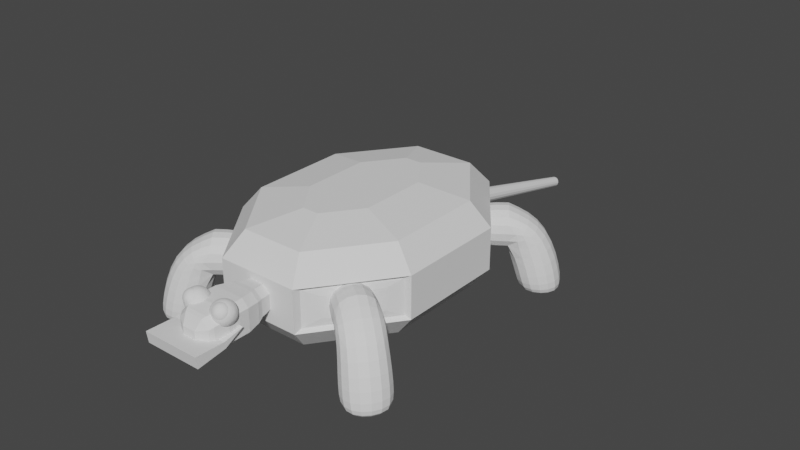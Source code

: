 # Source: nightmare_turtle.blend  (saved by Blender 3.1.7; exported with 4.5.12 LTS)
import bpy
from mathutils import Matrix  # noqa: F401  (used for matrix-valued properties, if any)

bpy.ops.wm.read_factory_settings(use_empty=True)
scene = bpy.context.scene
scene.name = 'Scene'

# ---- collections
col_collection = bpy.data.collections.new('Collection'); scene.collection.children.link(col_collection)

# ---- world
world_world = bpy.data.worlds.new('World'); scene.world = world_world
world_world.use_nodes = True; world_world.node_tree.nodes.clear()
_N = world_world.node_tree.nodes; _L = world_world.node_tree.links
n0 = _N.new('ShaderNodeOutputWorld'); n0.name = 'World Output'; n0.location = (300, 300)
n1 = _N.new('ShaderNodeBackground'); n1.name = 'Background'; n1.location = (10, 300)
n1.inputs[0].default_value = (0.05088, 0.05088, 0.05088, 1.0)
_L.new(n1.outputs[0], n0.inputs[0])
n0.is_active_output = True
world_world.color = (0.05088, 0.05088, 0.05088)
world_world.use_sun_shadow = False
world_world.sun_shadow_jitter_overblur = 0.0

# ---- meshes
me_cylinder = bpy.data.meshes.new('Cylinder')
me_cylinder.from_pydata([(0.1718, 0.6169, -1.0), (0.1367, 1.096, -0.8221), (0.1718, 0.6169, 1.0), (0.1367, 1.096, 0.8221), (0.3148, 0.5577, -1.0), (0.6785, 0.8718, -0.8221), (0.3148, 0.5577, 1.0), (0.6785, 0.8718, 0.8221), (0.4126, 0.1688, -1.0), (0.8637, 0.1358, -0.8221), (0.4126, 0.1688, 1.0), (0.8637, 0.1358, 0.8221), (0.1724, -0.4111, -1.0), (0.5147, -0.7068, -0.8221), (0.1724, -0.4111, 1.0), (0.5147, -0.7068, 0.8221), (-0.1718, -0.6169, -1.0), (-0.1367, -1.096, -0.8221), (-0.1718, -0.6169, 1.0), (-0.1367, -1.096, 0.8221), (-0.3148, -0.5577, -1.0), (-0.6785, -0.8718, -0.8221), (-0.3148, -0.5577, 1.0), (-0.6785, -0.8718, 0.8221), (-0.4126, -0.1688, -1.0), (-0.8637, -0.1358, -0.8221), (-0.4126, -0.1688, 1.0), (-0.8637, -0.1358, 0.8221), (-0.1724, 0.4111, -1.0), (-0.5147, 0.7068, -0.8221), (-0.1724, 0.4111, 1.0), (-0.5147, 0.7068, 0.8221), (0.8292, 1.002, -0.3927), (1.051, 0.1221, -0.3927), (1.051, 0.1221, 0.3927), (0.8292, 1.002, 0.3927), (0.6565, -0.8292, -0.3927), (-0.1221, -1.295, -0.3927), (-0.1221, -1.295, 0.3927), (0.6565, -0.8292, 0.3927), (-0.8292, -1.002, -0.3927), (-1.051, -0.1221, -0.3927), (-1.051, -0.1221, 0.3927), (-0.8292, -1.002, 0.3927), (-0.6565, 0.8292, -0.3927), (0.1221, 1.295, -0.3927), (0.1221, 1.295, 0.3927), (-0.6565, 0.8292, 0.3927), (0.8066, 0.9336, -0.34), (1.004, 0.149, -0.34), (1.004, 0.149, 0.34), (0.8066, 0.9336, 0.34), (0.6046, -0.8153, -0.34), (-0.08984, -1.231, -0.34), (-0.08984, -1.231, 0.34), (0.6046, -0.8153, 0.34), (-0.8066, -0.9336, -0.34), (-1.004, -0.149, -0.34), (-1.004, -0.149, 0.34), (-0.8066, -0.9336, 0.34), (-0.6046, 0.8153, -0.34), (0.08984, 1.231, -0.34), (0.08984, 1.231, 0.34), (-0.6046, 0.8153, 0.34), (-0.0414, 1.167, -0.2013), (0.05643, 1.216, -0.3067), (0.05643, 1.216, 0.3067), (-0.0414, 1.167, 0.2013), (0.8202, 0.9, -0.3067), (0.8543, 0.7957, -0.2013), (0.8543, 0.7957, 0.2013), (0.8202, 0.9, 0.3067), (0.9789, 0.3004, -0.2013), (0.9993, 0.1881, -0.3066), (0.9993, 0.1881, 0.3066), (0.9789, 0.3004, 0.2013), (0.5736, -0.8396, -0.3066), (0.4797, -0.9046, -0.2013), (0.4797, -0.9046, 0.2013), (0.5736, -0.8396, 0.3066), (0.0414, -1.167, -0.2013), (-0.05643, -1.216, -0.3067), (-0.05643, -1.216, 0.3067), (0.0414, -1.167, 0.2013), (-0.8202, -0.9, -0.3067), (-0.8543, -0.7957, -0.2013), (-0.8543, -0.7957, 0.2013), (-0.8202, -0.9, 0.3067), (-0.9789, -0.3004, -0.2013), (-0.9993, -0.1881, -0.3066), (-0.9993, -0.1881, 0.3066), (-0.9789, -0.3004, 0.2013), (-0.5736, 0.8396, -0.3066), (-0.4797, 0.9046, -0.2013), (-0.4797, 0.9046, 0.2013), (-0.5736, 0.8396, 0.3066)], [], [(65, 66, 62, 61), (33, 34, 39, 36), (79, 76, 52, 55), (37, 38, 43, 40), (87, 84, 56, 59), (41, 42, 47, 44), (71, 68, 48, 51), (6, 2, 30, 26, 22, 18, 14, 10), (45, 46, 35, 32), (45, 32, 5, 1), (1, 5, 4, 0), (35, 46, 3, 7), (7, 3, 2, 6), (32, 33, 9, 5), (5, 9, 8, 4), (34, 35, 7, 11), (11, 7, 6, 10), (33, 36, 13, 9), (9, 13, 12, 8), (39, 34, 11, 15), (15, 11, 10, 14), (36, 37, 17, 13), (13, 17, 16, 12), (38, 39, 15, 19), (19, 15, 14, 18), (37, 40, 21, 17), (17, 21, 20, 16), (43, 38, 19, 23), (23, 19, 18, 22), (40, 41, 25, 21), (21, 25, 24, 20), (42, 43, 23, 27), (27, 23, 22, 26), (41, 44, 29, 25), (25, 29, 28, 24), (47, 42, 27, 31), (31, 27, 26, 30), (44, 45, 1, 29), (29, 1, 0, 28), (46, 47, 31, 3), (3, 31, 30, 2), (0, 4, 8, 12, 16, 20, 24, 28), (48, 49, 33, 32), (50, 51, 35, 34), (52, 53, 37, 36), (54, 55, 39, 38), (56, 57, 41, 40), (58, 59, 43, 42), (60, 61, 45, 44), (62, 63, 47, 46), (61, 62, 46, 45), (51, 48, 32, 35), (63, 60, 44, 47), (49, 50, 34, 33), (55, 52, 36, 39), (53, 54, 38, 37), (59, 56, 40, 43), (57, 58, 42, 41), (69, 70, 75, 72), (73, 74, 50, 49), (77, 78, 83, 80), (81, 82, 54, 53), (85, 86, 91, 88), (89, 90, 58, 57), (93, 94, 67, 64), (68, 73, 49, 48), (66, 95, 63, 62), (74, 71, 51, 50), (76, 81, 53, 52), (82, 79, 55, 54), (84, 89, 57, 56), (90, 87, 59, 58), (95, 92, 60, 63), (69, 72, 73, 68), (75, 70, 71, 74), (77, 80, 81, 76), (83, 78, 79, 82), (85, 88, 89, 84), (91, 86, 87, 90), (93, 64, 65, 92), (67, 94, 95, 66), (64, 67, 66, 65), (70, 69, 68, 71), (92, 95, 94, 93), (74, 73, 72, 75), (78, 77, 76, 79), (82, 81, 80, 83), (86, 85, 84, 87), (90, 89, 88, 91), (92, 65, 61, 60)])
_uv = me_cylinder.uv_layers.new(name='UVMap')
_uv.uv.foreach_set('vector', [0.01165, 0.673, 0.01165, 0.827, 0.009905, 0.8302, 0.009905, 0.6698, 0.75, 0.6518, 0.75, 0.8482, 0.625, 0.8482, 0.625, 0.6518, 0.6133, 0.827, 0.6133, 0.673, 0.6151, 0.6698, 0.6151, 0.8302, 0.5, 0.6518, 0.5, 0.8482, 0.375, 0.8482, 0.375, 0.6518, 0.3633, 0.827, 0.3633, 0.673, 0.3651, 0.6698, 0.3651, 0.8302, 0.25, 0.6518, 0.25, 0.8482, 0.125, 0.8482, 0.125, 0.6518, 0.8633, 0.827, 0.8633, 0.673, 0.8651, 0.6698, 0.8651, 0.8302, 0.3106, 0.3477, 0.2762, 0.3619, 0.2012, 0.3308, 0.1584, 0.2273, 0.1894, 0.1523, 0.2238, 0.1381, 0.2988, 0.1692, 0.3416, 0.2727, 1.0, 0.6518, 1.0, 0.8482, 0.875, 0.8482, 0.875, 0.6518, 1.0, 0.6518, 0.875, 0.6518, 0.8896, 0.5, 0.9854, 0.5, 0.7698, 0.4818, 0.8999, 0.4279, 0.8106, 0.3477, 0.7762, 0.3619, 0.875, 0.8482, 1.0, 0.8482, 0.9854, 1.0, 0.8896, 1.0, 0.3999, 0.4279, 0.2698, 0.4818, 0.2762, 0.3619, 0.3106, 0.3477, 0.875, 0.6518, 0.75, 0.6518, 0.7581, 0.5, 0.8627, 0.5, 0.9266, 0.403, 0.9854, 0.261, 0.8416, 0.2727, 0.8106, 0.3477, 0.75, 0.8482, 0.875, 0.8482, 0.8627, 1.0, 0.7581, 1.0, 0.4854, 0.261, 0.4266, 0.403, 0.3106, 0.3477, 0.3416, 0.2727, 0.75, 0.6518, 0.625, 0.6518, 0.6321, 0.5, 0.7429, 0.5, 0.986, 0.2403, 0.9237, 0.09, 0.7988, 0.1692, 0.8416, 0.2727, 0.625, 0.8482, 0.75, 0.8482, 0.7429, 1.0, 0.6321, 1.0, 0.4237, 0.09, 0.486, 0.2403, 0.3416, 0.2727, 0.2988, 0.1692, 0.625, 0.6518, 0.5, 0.6518, 0.5123, 0.5, 0.6169, 0.5, 0.9087, 0.07573, 0.7667, 0.01693, 0.7238, 0.1381, 0.7988, 0.1692, 0.5, 0.8482, 0.625, 0.8482, 0.6169, 1.0, 0.5123, 1.0, 0.2667, 0.01693, 0.4087, 0.07573, 0.2988, 0.1692, 0.2238, 0.1381, 0.5, 0.6518, 0.375, 0.6518, 0.3896, 0.5, 0.4854, 0.5, 0.7302, 0.01821, 0.6001, 0.07208, 0.6894, 0.1523, 0.7238, 0.1381, 0.375, 0.8482, 0.5, 0.8482, 0.4854, 1.0, 0.3896, 1.0, 0.1001, 0.07208, 0.2302, 0.01821, 0.2238, 0.1381, 0.1894, 0.1523, 0.375, 0.6518, 0.25, 0.6518, 0.2581, 0.5, 0.3627, 0.5, 0.5734, 0.09702, 0.5146, 0.239, 0.6584, 0.2273, 0.6894, 0.1523, 0.25, 0.8482, 0.375, 0.8482, 0.3627, 1.0, 0.2581, 1.0, 0.01456, 0.239, 0.07337, 0.09702, 0.1894, 0.1523, 0.1584, 0.2273, 0.25, 0.6518, 0.125, 0.6518, 0.1321, 0.5, 0.2429, 0.5, 0.514, 0.2597, 0.5763, 0.41, 0.7012, 0.3308, 0.6584, 0.2273, 0.125, 0.8482, 0.25, 0.8482, 0.2429, 1.0, 0.1321, 1.0, 0.07628, 0.41, 0.01402, 0.2597, 0.1584, 0.2273, 0.2012, 0.3308, 0.125, 0.6518, 0.0, 0.6518, 0.01232, 0.5, 0.1169, 0.5, 0.5913, 0.4243, 0.7333, 0.4831, 0.7762, 0.3619, 0.7012, 0.3308, 0.0, 0.8482, 0.125, 0.8482, 0.1169, 1.0, 0.01232, 1.0, 0.2333, 0.4831, 0.09131, 0.4243, 0.2012, 0.3308, 0.2762, 0.3619, 0.7762, 0.3619, 0.8106, 0.3477, 0.8416, 0.2727, 0.7988, 0.1692, 0.7238, 0.1381, 0.6894, 0.1523, 0.6584, 0.2273, 0.7012, 0.3308, 0.8651, 0.6698, 0.7599, 0.6698, 0.75, 0.6518, 0.875, 0.6518, 0.7599, 0.8302, 0.8651, 0.8302, 0.875, 0.8482, 0.75, 0.8482, 0.6151, 0.6698, 0.5099, 0.6698, 0.5, 0.6518, 0.625, 0.6518, 0.5099, 0.8302, 0.6151, 0.8302, 0.625, 0.8482, 0.5, 0.8482, 0.3651, 0.6698, 0.2599, 0.6698, 0.25, 0.6518, 0.375, 0.6518, 0.2599, 0.8302, 0.3651, 0.8302, 0.375, 0.8482, 0.25, 0.8482, 0.1151, 0.6698, 0.009905, 0.6698, 0.0, 0.6518, 0.125, 0.6518, 0.009905, 0.8302, 0.1151, 0.8302, 0.125, 0.8482, 0.0, 0.8482, 0.009905, 0.6698, 0.009905, 0.8302, 0.0, 0.8482, 0.0, 0.6518, 0.8651, 0.8302, 0.8651, 0.6698, 0.875, 0.6518, 0.875, 0.8482, 0.1151, 0.8302, 0.1151, 0.6698, 0.125, 0.6518, 0.125, 0.8482, 0.7599, 0.6698, 0.7599, 0.8302, 0.75, 0.8482, 0.75, 0.6518, 0.6151, 0.8302, 0.6151, 0.6698, 0.625, 0.6518, 0.625, 0.8482, 0.5099, 0.6698, 0.5099, 0.8302, 0.5, 0.8482, 0.5, 0.6518, 0.3651, 0.8302, 0.3651, 0.6698, 0.375, 0.6518, 0.375, 0.8482, 0.2599, 0.6698, 0.2599, 0.8302, 0.25, 0.8482, 0.25, 0.6518, 0.8522, 0.6932, 0.8522, 0.8068, 0.7728, 0.8068, 0.7728, 0.6932, 0.7617, 0.673, 0.7617, 0.827, 0.7599, 0.8302, 0.7599, 0.6698, 0.6022, 0.6932, 0.6022, 0.8068, 0.5228, 0.8068, 0.5228, 0.6932, 0.5117, 0.673, 0.5117, 0.827, 0.5099, 0.8302, 0.5099, 0.6698, 0.3522, 0.6932, 0.3522, 0.8068, 0.2728, 0.8068, 0.2728, 0.6932, 0.2617, 0.673, 0.2617, 0.827, 0.2599, 0.8302, 0.2599, 0.6698, 0.1022, 0.6932, 0.1022, 0.8068, 0.02281, 0.8068, 0.02281, 0.6932, 0.8633, 0.673, 0.7617, 0.673, 0.7599, 0.6698, 0.8651, 0.6698, 0.01165, 0.827, 0.1133, 0.827, 0.1151, 0.8302, 0.009905, 0.8302, 0.7617, 0.827, 0.8633, 0.827, 0.8651, 0.8302, 0.7599, 0.8302, 0.6133, 0.673, 0.5117, 0.673, 0.5099, 0.6698, 0.6151, 0.6698, 0.5117, 0.827, 0.6133, 0.827, 0.6151, 0.8302, 0.5099, 0.8302, 0.3633, 0.673, 0.2617, 0.673, 0.2599, 0.6698, 0.3651, 0.6698, 0.2617, 0.827, 0.3633, 0.827, 0.3651, 0.8302, 0.2599, 0.8302, 0.1133, 0.827, 0.1133, 0.673, 0.1151, 0.6698, 0.1151, 0.8302, 0.8522, 0.6932, 0.7728, 0.6932, 0.7617, 0.673, 0.8633, 0.673, 0.7728, 0.8068, 0.8522, 0.8068, 0.8633, 0.827, 0.7617, 0.827, 0.6022, 0.6932, 0.5228, 0.6932, 0.5117, 0.673, 0.6133, 0.673, 0.5228, 0.8068, 0.6022, 0.8068, 0.6133, 0.827, 0.5117, 0.827, 0.3522, 0.6932, 0.2728, 0.6932, 0.2617, 0.673, 0.3633, 0.673, 0.2728, 0.8068, 0.3522, 0.8068, 0.3633, 0.827, 0.2617, 0.827, 0.1022, 0.6932, 0.02281, 0.6932, 0.01165, 0.673, 0.1133, 0.673, 0.02281, 0.8068, 0.1022, 0.8068, 0.1133, 0.827, 0.01165, 0.827, 0.02281, 0.6932, 0.02281, 0.8068, 0.01165, 0.827, 0.01165, 0.673, 0.8522, 0.8068, 0.8522, 0.6932, 0.8633, 0.673, 0.8633, 0.827, 0.1133, 0.673, 0.1133, 0.827, 0.1022, 0.8068, 0.1022, 0.6932, 0.7617, 0.827, 0.7617, 0.673, 0.7728, 0.6932, 0.7728, 0.8068, 0.6022, 0.8068, 0.6022, 0.6932, 0.6133, 0.673, 0.6133, 0.827, 0.5117, 0.827, 0.5117, 0.673, 0.5228, 0.6932, 0.5228, 0.8068, 0.3522, 0.8068, 0.3522, 0.6932, 0.3633, 0.673, 0.3633, 0.827, 0.2617, 0.827, 0.2617, 0.673, 0.2728, 0.6932, 0.2728, 0.8068, 0.1133, 0.673, 0.01165, 0.673, 0.009905, 0.6698, 0.1151, 0.6698])
me_cylinder.use_remesh_fix_poles = True
me_cylinder.use_remesh_preserve_attributes = False
me_cylinder.update()
me_cube_005 = bpy.data.meshes.new('Cube.005')
me_cube_005.from_pydata([(-1.0, -1.0, -1.0), (-1.0, -1.0, 1.0), (-1.0, 1.0, -1.0), (-1.0, 1.0, 1.0), (1.0, -1.0, -1.0), (1.0, -1.0, 1.0), (1.0, 1.0, -1.0), (1.0, 1.0, 1.0), (2.86, -1.0, 0.05644), (2.86, 1.0, 0.05644), (1.792, -0.8322, -3.04), (1.314, -1.189, -2.644), (1.314, 1.189, -2.644), (1.792, 0.8322, -3.04), (3.284, 0.8322, -3.04), (3.581, 1.205, -2.643), (3.581, -1.205, -2.643), (3.284, -0.8322, -3.04)], [], [(0, 1, 3, 2), (2, 3, 7, 6), (6, 7, 5, 4), (4, 5, 1, 0), (2, 6, 4, 0), (7, 3, 1, 5), (7, 5, 8, 9), (6, 9, 15, 12), (8, 5, 4), (7, 9, 6), (8, 4, 11, 16), (9, 8, 16, 15), (4, 6, 12, 11), (11, 12, 13, 10), (15, 16, 17, 14), (10, 17, 16, 11), (12, 15, 14, 13), (10, 13, 14, 17)])
_uv = me_cube_005.uv_layers.new(name='UVMap')
_uv.uv.foreach_set('vector', [0.375, 0.0, 0.625, 0.0, 0.625, 0.25, 0.375, 0.25, 0.375, 0.25, 0.625, 0.25, 0.625, 0.5, 0.375, 0.5, 0.375, 0.5, 0.625, 0.5, 0.625, 0.75, 0.375, 0.75, 0.375, 0.75, 0.625, 0.75, 0.625, 1.0, 0.375, 1.0, 0.125, 0.5, 0.375, 0.5, 0.375, 0.75, 0.125, 0.75, 0.625, 0.5, 0.875, 0.5, 0.875, 0.75, 0.625, 0.75, 0.625, 0.5, 0.625, 0.75, 0.625, 0.75, 0.625, 0.5, 0.0, 0.0, 0.0, 0.0, 0.0, 0.0, 0.0, 0.0, 0.0, 0.0, 0.0, 0.0, 0.0, 0.0, 0.0, 0.0, 0.0, 0.0, 0.0, 0.0, 0.0, 0.0, 0.0, 0.0, 0.0, 0.0, 0.0, 0.0, 0.625, 0.5, 0.625, 0.75, 0.625, 0.75, 0.625, 0.5, 0.375, 0.75, 0.375, 0.5, 0.375, 0.5, 0.375, 0.75, 0.375, 0.75, 0.375, 0.5, 0.4188, 0.5408, 0.4188, 0.7092, 0.625, 0.5, 0.625, 0.75, 0.5812, 0.7092, 0.5812, 0.5408, 0.4188, 0.7092, 0.5812, 0.7092, 0.6135, 0.75, 0.375, 0.75, 0.375, 0.5, 0.6135, 0.5, 0.5812, 0.5408, 0.4188, 0.5408, 0.4188, 0.7092, 0.4188, 0.5408, 0.5812, 0.5408, 0.5812, 0.7092])
me_cube_005.use_remesh_fix_poles = True
me_cube_005.use_remesh_preserve_attributes = False
me_cube_005.update()
me_cube_006 = bpy.data.meshes.new('Cube.006')
me_cube_006.from_pydata([(-1.0, -1.0, -1.0), (-1.0, -1.0, 1.0), (-1.0, 1.0, -1.0), (-1.0, 1.0, 1.0), (1.0, -1.0, -1.0), (1.0, -1.0, 1.0), (1.0, 1.0, -1.0), (1.0, 1.0, 1.0), (2.86, -1.0, 0.05644), (2.86, 1.0, 0.05644), (1.792, -0.8322, -3.04), (1.314, -1.189, -2.644), (1.314, 1.189, -2.644), (1.792, 0.8322, -3.04), (3.284, 0.8322, -3.04), (3.581, 1.205, -2.643), (3.581, -1.205, -2.643), (3.284, -0.8322, -3.04)], [], [(0, 1, 3, 2), (2, 3, 7, 6), (6, 7, 5, 4), (4, 5, 1, 0), (2, 6, 4, 0), (7, 3, 1, 5), (7, 5, 8, 9), (6, 9, 15, 12), (8, 5, 4), (7, 9, 6), (8, 4, 11, 16), (9, 8, 16, 15), (4, 6, 12, 11), (11, 12, 13, 10), (15, 16, 17, 14), (10, 17, 16, 11), (12, 15, 14, 13), (10, 13, 14, 17)])
_uv = me_cube_006.uv_layers.new(name='UVMap')
_uv.uv.foreach_set('vector', [0.375, 0.0, 0.625, 0.0, 0.625, 0.25, 0.375, 0.25, 0.375, 0.25, 0.625, 0.25, 0.625, 0.5, 0.375, 0.5, 0.375, 0.5, 0.625, 0.5, 0.625, 0.75, 0.375, 0.75, 0.375, 0.75, 0.625, 0.75, 0.625, 1.0, 0.375, 1.0, 0.125, 0.5, 0.375, 0.5, 0.375, 0.75, 0.125, 0.75, 0.625, 0.5, 0.875, 0.5, 0.875, 0.75, 0.625, 0.75, 0.625, 0.5, 0.625, 0.75, 0.625, 0.75, 0.625, 0.5, 0.0, 0.0, 0.0, 0.0, 0.0, 0.0, 0.0, 0.0, 0.0, 0.0, 0.0, 0.0, 0.0, 0.0, 0.0, 0.0, 0.0, 0.0, 0.0, 0.0, 0.0, 0.0, 0.0, 0.0, 0.0, 0.0, 0.0, 0.0, 0.625, 0.5, 0.625, 0.75, 0.625, 0.75, 0.625, 0.5, 0.375, 0.75, 0.375, 0.5, 0.375, 0.5, 0.375, 0.75, 0.375, 0.75, 0.375, 0.5, 0.4188, 0.5408, 0.4188, 0.7092, 0.625, 0.5, 0.625, 0.75, 0.5812, 0.7092, 0.5812, 0.5408, 0.4188, 0.7092, 0.5812, 0.7092, 0.6135, 0.75, 0.375, 0.75, 0.375, 0.5, 0.6135, 0.5, 0.5812, 0.5408, 0.4188, 0.5408, 0.4188, 0.7092, 0.4188, 0.5408, 0.5812, 0.5408, 0.5812, 0.7092])
me_cube_006.use_remesh_fix_poles = True
me_cube_006.use_remesh_preserve_attributes = False
me_cube_006.update()
me_cube_007 = bpy.data.meshes.new('Cube.007')
me_cube_007.from_pydata([(-1.0, -1.0, -1.0), (-1.0, -1.0, 1.0), (-1.0, 1.0, -1.0), (-1.0, 1.0, 1.0), (1.0, -1.0, -1.0), (1.0, -1.0, 1.0), (1.0, 1.0, -1.0), (1.0, 1.0, 1.0), (2.86, -1.0, 0.05644), (2.86, 1.0, 0.05644), (1.792, -0.8322, -3.04), (1.314, -1.189, -2.644), (1.314, 1.189, -2.644), (1.792, 0.8322, -3.04), (3.284, 0.8322, -3.04), (3.581, 1.205, -2.643), (3.581, -1.205, -2.643), (3.284, -0.8322, -3.04)], [], [(0, 1, 3, 2), (2, 3, 7, 6), (6, 7, 5, 4), (4, 5, 1, 0), (2, 6, 4, 0), (7, 3, 1, 5), (7, 5, 8, 9), (6, 9, 15, 12), (8, 5, 4), (7, 9, 6), (8, 4, 11, 16), (9, 8, 16, 15), (4, 6, 12, 11), (11, 12, 13, 10), (15, 16, 17, 14), (10, 17, 16, 11), (12, 15, 14, 13), (10, 13, 14, 17)])
_uv = me_cube_007.uv_layers.new(name='UVMap')
_uv.uv.foreach_set('vector', [0.375, 0.0, 0.625, 0.0, 0.625, 0.25, 0.375, 0.25, 0.375, 0.25, 0.625, 0.25, 0.625, 0.5, 0.375, 0.5, 0.375, 0.5, 0.625, 0.5, 0.625, 0.75, 0.375, 0.75, 0.375, 0.75, 0.625, 0.75, 0.625, 1.0, 0.375, 1.0, 0.125, 0.5, 0.375, 0.5, 0.375, 0.75, 0.125, 0.75, 0.625, 0.5, 0.875, 0.5, 0.875, 0.75, 0.625, 0.75, 0.625, 0.5, 0.625, 0.75, 0.625, 0.75, 0.625, 0.5, 0.0, 0.0, 0.0, 0.0, 0.0, 0.0, 0.0, 0.0, 0.0, 0.0, 0.0, 0.0, 0.0, 0.0, 0.0, 0.0, 0.0, 0.0, 0.0, 0.0, 0.0, 0.0, 0.0, 0.0, 0.0, 0.0, 0.0, 0.0, 0.625, 0.5, 0.625, 0.75, 0.625, 0.75, 0.625, 0.5, 0.375, 0.75, 0.375, 0.5, 0.375, 0.5, 0.375, 0.75, 0.375, 0.75, 0.375, 0.5, 0.4188, 0.5408, 0.4188, 0.7092, 0.625, 0.5, 0.625, 0.75, 0.5812, 0.7092, 0.5812, 0.5408, 0.4188, 0.7092, 0.5812, 0.7092, 0.6135, 0.75, 0.375, 0.75, 0.375, 0.5, 0.6135, 0.5, 0.5812, 0.5408, 0.4188, 0.5408, 0.4188, 0.7092, 0.4188, 0.5408, 0.5812, 0.5408, 0.5812, 0.7092])
me_cube_007.use_remesh_fix_poles = True
me_cube_007.use_remesh_preserve_attributes = False
me_cube_007.update()
me_cube_008 = bpy.data.meshes.new('Cube.008')
me_cube_008.from_pydata([(-1.0, -1.0, -1.0), (-1.0, -1.0, 1.0), (-1.0, 1.0, -1.0), (-1.0, 1.0, 1.0), (1.0, -1.0, -1.0), (1.0, -1.0, 1.0), (1.0, 1.0, -1.0), (1.0, 1.0, 1.0), (2.86, -1.0, 0.05644), (2.86, 1.0, 0.05644), (1.792, -0.8322, -3.04), (1.314, -1.189, -2.644), (1.314, 1.189, -2.644), (1.792, 0.8322, -3.04), (3.284, 0.8322, -3.04), (3.581, 1.205, -2.643), (3.581, -1.205, -2.643), (3.284, -0.8322, -3.04)], [], [(0, 1, 3, 2), (2, 3, 7, 6), (6, 7, 5, 4), (4, 5, 1, 0), (2, 6, 4, 0), (7, 3, 1, 5), (7, 5, 8, 9), (6, 9, 15, 12), (8, 5, 4), (7, 9, 6), (8, 4, 11, 16), (9, 8, 16, 15), (4, 6, 12, 11), (11, 12, 13, 10), (15, 16, 17, 14), (10, 17, 16, 11), (12, 15, 14, 13), (10, 13, 14, 17)])
_uv = me_cube_008.uv_layers.new(name='UVMap')
_uv.uv.foreach_set('vector', [0.375, 0.0, 0.625, 0.0, 0.625, 0.25, 0.375, 0.25, 0.375, 0.25, 0.625, 0.25, 0.625, 0.5, 0.375, 0.5, 0.375, 0.5, 0.625, 0.5, 0.625, 0.75, 0.375, 0.75, 0.375, 0.75, 0.625, 0.75, 0.625, 1.0, 0.375, 1.0, 0.125, 0.5, 0.375, 0.5, 0.375, 0.75, 0.125, 0.75, 0.625, 0.5, 0.875, 0.5, 0.875, 0.75, 0.625, 0.75, 0.625, 0.5, 0.625, 0.75, 0.625, 0.75, 0.625, 0.5, 0.0, 0.0, 0.0, 0.0, 0.0, 0.0, 0.0, 0.0, 0.0, 0.0, 0.0, 0.0, 0.0, 0.0, 0.0, 0.0, 0.0, 0.0, 0.0, 0.0, 0.0, 0.0, 0.0, 0.0, 0.0, 0.0, 0.0, 0.0, 0.625, 0.5, 0.625, 0.75, 0.625, 0.75, 0.625, 0.5, 0.375, 0.75, 0.375, 0.5, 0.375, 0.5, 0.375, 0.75, 0.375, 0.75, 0.375, 0.5, 0.4188, 0.5408, 0.4188, 0.7092, 0.625, 0.5, 0.625, 0.75, 0.5812, 0.7092, 0.5812, 0.5408, 0.4188, 0.7092, 0.5812, 0.7092, 0.6135, 0.75, 0.375, 0.75, 0.375, 0.5, 0.6135, 0.5, 0.5812, 0.5408, 0.4188, 0.5408, 0.4188, 0.7092, 0.4188, 0.5408, 0.5812, 0.5408, 0.5812, 0.7092])
me_cube_008.use_remesh_fix_poles = True
me_cube_008.use_remesh_preserve_attributes = False
me_cube_008.update()
me_cube_009 = bpy.data.meshes.new('Cube.009')
me_cube_009.from_pydata([(-1.0, -1.0, -1.0), (-1.0, -1.0, 1.0), (1.0, -1.0, -1.0), (1.0, -1.0, 1.0), (-0.08509, 2.776, -1.382), (-0.5953, 1.528, -1.0), (-0.08509, 2.776, -0.7691), (-0.5953, 1.528, 0.2871), (0.08509, 2.776, -1.382), (0.5953, 1.528, -1.0), (0.5953, 1.528, 0.2871), (0.08509, 2.776, -0.7691)], [], [(4, 6, 11, 8), (10, 7, 1, 3), (2, 3, 1, 0), (0, 1, 7, 5), (9, 10, 3, 2), (6, 4, 5, 7), (9, 5, 4, 8), (7, 10, 11, 6), (10, 9, 8, 11), (5, 9, 2, 0)])
_uv = me_cube_009.uv_layers.new(name='UVMap')
_uv.uv.foreach_set('vector', [0.4116, 0.3469, 0.5884, 0.3469, 0.5884, 0.4031, 0.4116, 0.4031, 0.625, 0.5146, 0.875, 0.5146, 0.875, 0.75, 0.625, 0.75, 0.375, 0.75, 0.625, 0.75, 0.625, 1.0, 0.375, 1.0, 0.375, 0.0, 0.625, 0.0, 0.625, 0.2354, 0.375, 0.2354, 0.375, 0.5146, 0.625, 0.5146, 0.625, 0.75, 0.375, 0.75, 0.5884, 0.3469, 0.4116, 0.3469, 0.375, 0.2354, 0.625, 0.2354, 0.375, 0.5, 0.375, 0.25, 0.4116, 0.3469, 0.4116, 0.4031, 0.625, 0.25, 0.625, 0.5, 0.5884, 0.4031, 0.5884, 0.3469, 0.625, 0.5146, 0.375, 0.5146, 0.4116, 0.4031, 0.5884, 0.4031, 0.125, 0.5146, 0.375, 0.5146, 0.375, 0.75, 0.125, 0.75])
me_cube_009.use_remesh_fix_poles = True
me_cube_009.use_remesh_preserve_attributes = False
me_cube_009.update()
me_cylinder_001 = bpy.data.meshes.new('Cylinder.001')
me_cylinder_001.from_pydata([(0.0, 1.0, -1.0), (0.0, 1.0, 1.0), (0.3827, 0.9239, -1.0), (0.3827, 0.9239, 1.0), (0.7071, 0.7071, -1.0), (0.7071, 0.7071, 1.0), (0.9239, 0.3827, -1.0), (0.9239, 0.3827, 1.0), (1.0, -4.371e-08, -1.0), (1.0, -4.371e-08, 1.0), (0.9239, -0.3827, -1.0), (0.9239, -0.3827, 1.0), (0.7071, -0.7071, -1.0), (0.7071, -0.7071, 1.0), (0.3827, -0.9239, -1.0), (0.3827, -0.9239, 1.0), (-8.742e-08, -1.0, -1.0), (-8.742e-08, -1.0, 1.0), (-0.3827, -0.9239, -1.0), (-0.3827, -0.9239, 1.0), (-0.7071, -0.7071, -1.0), (-0.7071, -0.7071, 1.0), (-0.9239, -0.3827, -1.0), (-0.9239, -0.3827, 1.0), (-1.0, 1.192e-08, -1.0), (-1.0, 1.192e-08, 1.0), (-0.9239, 0.3827, -1.0), (-0.9239, 0.3827, 1.0), (-0.7071, 0.7071, -1.0), (-0.7071, 0.7071, 1.0), (-0.3827, 0.9239, -1.0), (-0.3827, 0.9239, 1.0), (-5.157e-09, 1.137, 0.8933), (0.4349, 1.05, 0.8933), (0.8036, 0.8036, 0.8933), (1.05, 0.4349, 0.8933), (1.137, 1.131e-07, 0.8933), (1.05, -0.4349, 0.8933), (0.8036, -0.8036, 0.8933), (0.4349, -1.05, 0.8933), (-1.045e-07, -1.137, 0.8933), (-0.4349, -1.05, 0.8933), (-0.8036, -0.8036, 0.8933), (-1.05, -0.4349, 0.8933), (-1.137, 1.763e-07, 0.8933), (-1.05, 0.4349, 0.8933), (-0.8036, 0.8036, 0.8933), (-0.4349, 1.05, 0.8933), (0.617, 1.49, 0.7353), (1.14, 1.14, 0.7353), (1.49, 0.617, 0.7353), (1.612, -9.698e-08, 0.7353), (1.49, -0.617, 0.7353), (1.14, -1.14, 0.7353), (0.617, -1.49, 0.7353), (-1.848e-07, -1.612, 0.7353), (-0.617, -1.49, 0.7353), (-1.14, -1.14, 0.7353), (-1.49, -0.617, 0.7353), (-1.612, -7.276e-09, 0.7353), (-1.49, 0.617, 0.7353), (-1.14, 1.14, 0.7353), (-0.617, 1.49, 0.7353), (-4.387e-08, 1.612, 0.7353), (-1.482e-08, 1.392, 0.8278), (0.5328, 1.286, 0.8278), (0.9845, 0.9845, 0.8278), (1.286, 0.5328, 0.8278), (1.392, -7.166e-08, 0.8278), (1.286, -0.5328, 0.8278), (0.9845, -0.9845, 0.8278), (0.5328, -1.286, 0.8278), (-1.365e-07, -1.392, 0.8278), (-0.5328, -1.286, 0.8278), (-0.9845, -0.9845, 0.8278), (-1.286, -0.5328, 0.8278), (-1.392, 5.805e-09, 0.8278), (-1.286, 0.5328, 0.8278), (-0.9845, 0.9845, 0.8278), (-0.5328, 1.286, 0.8278)], [], [(32, 1, 3, 33), (33, 3, 5, 34), (34, 5, 7, 35), (35, 7, 9, 36), (36, 9, 11, 37), (37, 11, 13, 38), (38, 13, 15, 39), (39, 15, 17, 40), (40, 17, 19, 41), (41, 19, 21, 42), (42, 21, 23, 43), (43, 23, 25, 44), (44, 25, 27, 45), (45, 27, 29, 46), (3, 1, 31, 29, 27, 25, 23, 21, 19, 17, 15, 13, 11, 9, 7, 5), (46, 29, 31, 47), (47, 31, 1, 32), (0, 2, 4, 6, 8, 10, 12, 14, 16, 18, 20, 22, 24, 26, 28, 30), (79, 47, 32, 64), (78, 46, 47, 79), (77, 45, 46, 78), (76, 44, 45, 77), (75, 43, 44, 76), (74, 42, 43, 75), (73, 41, 42, 74), (72, 40, 41, 73), (71, 39, 40, 72), (70, 38, 39, 71), (69, 37, 38, 70), (68, 36, 37, 69), (67, 35, 36, 68), (66, 34, 35, 67), (65, 33, 34, 66), (64, 32, 33, 65), (0, 63, 48, 2), (2, 48, 49, 4), (4, 49, 50, 6), (6, 50, 51, 8), (8, 51, 52, 10), (10, 52, 53, 12), (12, 53, 54, 14), (14, 54, 55, 16), (16, 55, 56, 18), (18, 56, 57, 20), (20, 57, 58, 22), (22, 58, 59, 24), (24, 59, 60, 26), (26, 60, 61, 28), (28, 61, 62, 30), (30, 62, 63, 0), (63, 64, 65, 48), (48, 65, 66, 49), (49, 66, 67, 50), (50, 67, 68, 51), (51, 68, 69, 52), (52, 69, 70, 53), (53, 70, 71, 54), (54, 71, 72, 55), (55, 72, 73, 56), (56, 73, 74, 57), (57, 74, 75, 58), (58, 75, 76, 59), (59, 76, 77, 60), (60, 77, 78, 61), (61, 78, 79, 62), (62, 79, 64, 63)])
_uv = me_cylinder_001.uv_layers.new(name='UVMap')
_uv.uv.foreach_set('vector', [1.0, 0.9581, 1.0, 1.0, 0.9375, 1.0, 0.9375, 0.9581, 0.9375, 0.9581, 0.9375, 1.0, 0.875, 1.0, 0.875, 0.9581, 0.875, 0.9581, 0.875, 1.0, 0.8125, 1.0, 0.8125, 0.9581, 0.8125, 0.9581, 0.8125, 1.0, 0.75, 1.0, 0.75, 0.9581, 0.75, 0.9581, 0.75, 1.0, 0.6875, 1.0, 0.6875, 0.9581, 0.6875, 0.9581, 0.6875, 1.0, 0.625, 1.0, 0.625, 0.9581, 0.625, 0.9581, 0.625, 1.0, 0.5625, 1.0, 0.5625, 0.9581, 0.5625, 0.9581, 0.5625, 1.0, 0.5, 1.0, 0.5, 0.9581, 0.5, 0.9581, 0.5, 1.0, 0.4375, 1.0, 0.4375, 0.9581, 0.4375, 0.9581, 0.4375, 1.0, 0.375, 1.0, 0.375, 0.9581, 0.375, 0.9581, 0.375, 1.0, 0.3125, 1.0, 0.3125, 0.9581, 0.3125, 0.9581, 0.3125, 1.0, 0.25, 1.0, 0.25, 0.9581, 0.25, 0.9581, 0.25, 1.0, 0.1875, 1.0, 0.1875, 0.9581, 0.1875, 0.9581, 0.1875, 1.0, 0.125, 1.0, 0.125, 0.9581, 0.3418, 0.4717, 0.25, 0.49, 0.1582, 0.4717, 0.08029, 0.4197, 0.02827, 0.3418, 0.01, 0.25, 0.02827, 0.1582, 0.08029, 0.08029, 0.1582, 0.02827, 0.25, 0.01, 0.3418, 0.02827, 0.4197, 0.08029, 0.4717, 0.1582, 0.49, 0.25, 0.4717, 0.3418, 0.4197, 0.4197, 0.125, 0.9581, 0.125, 1.0, 0.0625, 1.0, 0.0625, 0.9581, 0.0625, 0.9581, 0.0625, 1.0, 0.0, 1.0, 0.0, 0.9581, 0.75, 0.49, 0.8418, 0.4717, 0.9197, 0.4197, 0.9717, 0.3418, 0.99, 0.25, 0.9717, 0.1582, 0.9197, 0.08029, 0.8418, 0.02827, 0.75, 0.01, 0.6582, 0.02827, 0.5803, 0.08029, 0.5283, 0.1582, 0.51, 0.25, 0.5283, 0.3418, 0.5803, 0.4197, 0.6582, 0.4717, 0.0625, 0.946, 0.0625, 0.9581, 0.0, 0.9581, 0.0, 0.946, 0.125, 0.946, 0.125, 0.9581, 0.0625, 0.9581, 0.0625, 0.946, 0.1875, 0.946, 0.1875, 0.9581, 0.125, 0.9581, 0.125, 0.946, 0.25, 0.946, 0.25, 0.9581, 0.1875, 0.9581, 0.1875, 0.946, 0.3125, 0.946, 0.3125, 0.9581, 0.25, 0.9581, 0.25, 0.946, 0.375, 0.946, 0.375, 0.9581, 0.3125, 0.9581, 0.3125, 0.946, 0.4375, 0.946, 0.4375, 0.9581, 0.375, 0.9581, 0.375, 0.946, 0.5, 0.946, 0.5, 0.9581, 0.4375, 0.9581, 0.4375, 0.946, 0.5625, 0.946, 0.5625, 0.9581, 0.5, 0.9581, 0.5, 0.946, 0.625, 0.946, 0.625, 0.9581, 0.5625, 0.9581, 0.5625, 0.946, 0.6875, 0.946, 0.6875, 0.9581, 0.625, 0.9581, 0.625, 0.946, 0.75, 0.946, 0.75, 0.9581, 0.6875, 0.9581, 0.6875, 0.946, 0.8125, 0.946, 0.8125, 0.9581, 0.75, 0.9581, 0.75, 0.946, 0.875, 0.946, 0.875, 0.9581, 0.8125, 0.9581, 0.8125, 0.946, 0.9375, 0.946, 0.9375, 0.9581, 0.875, 0.9581, 0.875, 0.946, 1.0, 0.946, 1.0, 0.9581, 0.9375, 0.9581, 0.9375, 0.946, 1.0, 0.5, 1.0, 0.9338, 0.9375, 0.9338, 0.9375, 0.5, 0.9375, 0.5, 0.9375, 0.9338, 0.875, 0.9338, 0.875, 0.5, 0.875, 0.5, 0.875, 0.9338, 0.8125, 0.9338, 0.8125, 0.5, 0.8125, 0.5, 0.8125, 0.9338, 0.75, 0.9338, 0.75, 0.5, 0.75, 0.5, 0.75, 0.9338, 0.6875, 0.9338, 0.6875, 0.5, 0.6875, 0.5, 0.6875, 0.9338, 0.625, 0.9338, 0.625, 0.5, 0.625, 0.5, 0.625, 0.9338, 0.5625, 0.9338, 0.5625, 0.5, 0.5625, 0.5, 0.5625, 0.9338, 0.5, 0.9338, 0.5, 0.5, 0.5, 0.5, 0.5, 0.9338, 0.4375, 0.9338, 0.4375, 0.5, 0.4375, 0.5, 0.4375, 0.9338, 0.375, 0.9338, 0.375, 0.5, 0.375, 0.5, 0.375, 0.9338, 0.3125, 0.9338, 0.3125, 0.5, 0.3125, 0.5, 0.3125, 0.9338, 0.25, 0.9338, 0.25, 0.5, 0.25, 0.5, 0.25, 0.9338, 0.1875, 0.9338, 0.1875, 0.5, 0.1875, 0.5, 0.1875, 0.9338, 0.125, 0.9338, 0.125, 0.5, 0.125, 0.5, 0.125, 0.9338, 0.0625, 0.9338, 0.0625, 0.5, 0.0625, 0.5, 0.0625, 0.9338, 0.0, 0.9338, 0.0, 0.5, 1.0, 0.9338, 1.0, 0.946, 0.9375, 0.946, 0.9375, 0.9338, 0.9375, 0.9338, 0.9375, 0.946, 0.875, 0.946, 0.875, 0.9338, 0.875, 0.9338, 0.875, 0.946, 0.8125, 0.946, 0.8125, 0.9338, 0.8125, 0.9338, 0.8125, 0.946, 0.75, 0.946, 0.75, 0.9338, 0.75, 0.9338, 0.75, 0.946, 0.6875, 0.946, 0.6875, 0.9338, 0.6875, 0.9338, 0.6875, 0.946, 0.625, 0.946, 0.625, 0.9338, 0.625, 0.9338, 0.625, 0.946, 0.5625, 0.946, 0.5625, 0.9338, 0.5625, 0.9338, 0.5625, 0.946, 0.5, 0.946, 0.5, 0.9338, 0.5, 0.9338, 0.5, 0.946, 0.4375, 0.946, 0.4375, 0.9338, 0.4375, 0.9338, 0.4375, 0.946, 0.375, 0.946, 0.375, 0.9338, 0.375, 0.9338, 0.375, 0.946, 0.3125, 0.946, 0.3125, 0.9338, 0.3125, 0.9338, 0.3125, 0.946, 0.25, 0.946, 0.25, 0.9338, 0.25, 0.9338, 0.25, 0.946, 0.1875, 0.946, 0.1875, 0.9338, 0.1875, 0.9338, 0.1875, 0.946, 0.125, 0.946, 0.125, 0.9338, 0.125, 0.9338, 0.125, 0.946, 0.0625, 0.946, 0.0625, 0.9338, 0.0625, 0.9338, 0.0625, 0.946, 0.0, 0.946, 0.0, 0.9338])
me_cylinder_001.use_remesh_fix_poles = True
me_cylinder_001.use_remesh_preserve_attributes = False
me_cylinder_001.update()
me_cube_010 = bpy.data.meshes.new('Cube.010')
me_cube_010.from_pydata([(-0.5131, -0.5131, -1.0), (-0.6789, -1.477, -1.099), (-1.195, -1.446, -0.5969), (-1.0, -0.5131, -0.5131), (-1.195, -1.446, 0.5969), (-0.6789, -1.477, 1.099), (-0.5131, -0.5131, 1.0), (-1.0, -0.5131, 0.5131), (-0.5131, 0.5131, -1.0), (-1.0, 0.5131, -0.5131), (-0.5131, 1.0, -0.5131), (-0.5131, 0.5131, 1.0), (-0.5131, 1.0, 0.5131), (-1.0, 0.5131, 0.5131), (0.5131, -0.5131, -1.0), (1.0, -0.5131, -0.5131), (1.195, -1.446, -0.5969), (0.6789, -1.477, -1.099), (0.5131, -0.5131, 1.0), (0.6789, -1.477, 1.099), (1.195, -1.446, 0.5969), (1.0, -0.5131, 0.5131), (0.5131, 0.5131, -1.0), (0.5131, 1.0, -0.5131), (1.0, 0.5131, -0.5131), (0.5131, 0.5131, 1.0), (1.0, 0.5131, 0.5131), (0.5131, 1.0, 0.5131), (-1.59, -2.835, -0.7928), (-1.395, -1.902, -0.6915), (-0.8518, -1.872, -1.181), (-1.103, -2.835, -1.28), (-1.59, -2.835, 0.7928), (-1.103, -2.835, 1.28), (-0.8518, -1.872, 1.181), (-1.395, -1.902, 0.6915), (1.59, -2.835, 0.7928), (1.395, -1.902, 0.6915), (0.8518, -1.872, 1.181), (1.103, -2.835, 1.28), (1.59, -2.835, -0.7928), (1.103, -2.835, -1.28), (0.8518, -1.872, -1.181), (1.395, -1.902, -0.6915), (-1.355, -5.208, -0.5678), (-1.59, -4.295, -0.7928), (-1.103, -4.295, -1.28), (-0.7991, -5.227, -1.082), (-1.355, -5.208, 0.5678), (-0.7991, -5.227, 1.082), (-1.103, -4.295, 1.28), (-1.59, -4.295, 0.7928), (1.355, -5.208, 0.5678), (1.59, -4.295, 0.7928), (1.103, -4.295, 1.28), (0.7991, -5.227, 1.082), (1.355, -5.208, -0.5678), (0.7991, -5.227, -1.082), (1.103, -4.295, -1.28), (1.59, -4.295, -0.7928), (-1.202, -5.486, -0.4445), (-0.6666, -5.467, -0.9754), (-0.4794, -5.912, -0.2906), (-1.202, -5.486, 0.4445), (-0.4794, -5.912, 0.2906), (-0.6666, -5.467, 0.9754), (1.202, -5.486, 0.4445), (0.6666, -5.467, 0.9754), (0.4794, -5.912, 0.2906), (1.202, -5.486, -0.4445), (0.4794, -5.912, -0.2906), (0.6666, -5.467, -0.9754)], [], [(1, 17, 42, 30), (24, 26, 21, 15), (16, 20, 37, 43), (25, 11, 6, 18), (3, 7, 13, 9), (19, 5, 34, 38), (31, 41, 58, 46), (4, 2, 29, 35), (10, 12, 27, 23), (32, 28, 45, 51), (56, 52, 66, 69), (40, 36, 53, 59), (48, 44, 60, 63), (39, 33, 50, 54), (70, 68, 64, 62), (55, 49, 65, 67), (47, 57, 71, 61), (0, 1, 2, 3), (4, 5, 6, 7), (8, 9, 10), (11, 12, 13), (14, 15, 16, 17), (18, 19, 20, 21), (22, 23, 24), (25, 26, 27), (28, 29, 30, 31), (32, 33, 34, 35), (36, 37, 38, 39), (40, 41, 42, 43), (44, 45, 46, 47), (48, 49, 50, 51), (52, 53, 54, 55), (56, 57, 58, 59), (60, 61, 62), (63, 64, 65), (66, 67, 68), (69, 70, 71), (8, 0, 3, 9), (2, 4, 7, 3), (6, 11, 13, 7), (12, 10, 9, 13), (22, 8, 10, 23), (11, 25, 27, 12), (26, 24, 23, 27), (14, 22, 24, 15), (25, 18, 21, 26), (20, 16, 15, 21), (0, 14, 17, 1), (18, 6, 5, 19), (28, 32, 35, 29), (36, 40, 43, 37), (30, 42, 41, 31), (38, 34, 33, 39), (1, 30, 29, 2), (34, 5, 4, 35), (16, 43, 42, 17), (37, 20, 19, 38), (44, 48, 51, 45), (52, 56, 59, 53), (46, 58, 57, 47), (54, 50, 49, 55), (31, 46, 45, 28), (50, 33, 32, 51), (53, 36, 39, 54), (58, 41, 40, 59), (62, 64, 63, 60), (68, 70, 69, 66), (61, 71, 70, 62), (67, 65, 64, 68), (48, 63, 65, 49), (66, 52, 55, 67), (71, 57, 56, 69), (60, 44, 47, 61), (8, 22, 14, 0)])
_uv = me_cube_010.uv_layers.new(name='UVMap')
_uv.uv.foreach_set('vector', [0.1775, 0.75, 0.3225, 0.75, 0.3277, 0.75, 0.1723, 0.75, 0.4359, 0.5609, 0.5641, 0.5609, 0.5641, 0.6891, 0.4359, 0.6891, 0.4309, 0.75, 0.5691, 0.75, 0.5727, 0.75, 0.4273, 0.75, 0.6859, 0.5609, 0.8141, 0.5609, 0.8141, 0.6891, 0.6859, 0.6891, 0.4359, 0.06087, 0.5641, 0.06087, 0.5641, 0.1891, 0.4359, 0.1891, 0.6775, 0.75, 0.8225, 0.75, 0.8277, 0.75, 0.6723, 0.75, 0.1633, 0.75, 0.3367, 0.75, 0.3367, 0.75, 0.1633, 0.75, 0.5691, 0.0, 0.4309, 0.0, 0.4273, 0.0, 0.5727, 0.0, 0.4359, 0.3109, 0.5641, 0.3109, 0.5641, 0.4391, 0.4359, 0.4391, 0.5774, 0.0, 0.4226, 0.0, 0.4226, 0.0, 0.5774, 0.0, 0.4343, 0.75, 0.5657, 0.75, 0.5595, 0.75, 0.4405, 0.75, 0.4226, 0.75, 0.5774, 0.75, 0.5774, 0.75, 0.4226, 0.75, 0.5657, 0.0, 0.4343, 0.0, 0.4405, 0.0, 0.5595, 0.0, 0.6633, 0.75, 0.8367, 0.75, 0.8367, 0.75, 0.6633, 0.75, 0.4533, 0.813, 0.5467, 0.813, 0.5467, 0.937, 0.4533, 0.937, 0.6744, 0.75, 0.8256, 0.75, 0.8213, 0.75, 0.6787, 0.75, 0.1744, 0.75, 0.3256, 0.75, 0.3213, 0.75, 0.1787, 0.75, 0.1834, 0.75, 0.125, 0.75, 0.125, 0.75, 0.125, 0.75, 0.5691, 0.0, 0.625, 0.0, 0.625, 0.0, 0.5641, 0.0, 0.1859, 0.5609, 0.125, 0.5609, 0.1859, 0.5, 0.625, 0.3109, 0.625, 0.3109, 0.5641, 0.25, 0.3141, 0.6891, 0.4359, 0.6891, 0.4309, 0.75, 0.3225, 0.75, 0.6859, 0.6891, 0.6775, 0.75, 0.5691, 0.75, 0.5641, 0.6891, 0.3141, 0.5609, 0.3141, 0.5, 0.375, 0.5609, 0.625, 0.5609, 0.625, 0.5609, 0.5641, 0.5, 0.125, 0.75, 0.1403, 0.75, 0.183, 0.75, 0.1633, 0.75, 0.5774, 0.0, 0.625, 0.0, 0.6153, 0.0, 0.5675, 0.0, 0.5774, 0.75, 0.5727, 0.75, 0.6723, 0.75, 0.6633, 0.75, 0.4226, 0.75, 0.3367, 0.75, 0.3277, 0.75, 0.4273, 0.75, 0.1435, 0.75, 0.125, 0.75, 0.125, 0.75, 0.1872, 0.75, 0.5555, 0.0, 0.6057, 0.0, 0.625, 0.0, 0.625, 0.0, 0.5657, 0.75, 0.5774, 0.75, 0.6633, 0.75, 0.6744, 0.75, 0.4343, 0.75, 0.3256, 0.75, 0.3367, 0.75, 0.4226, 0.75, 0.1151, 0.75, 0.125, 0.75, 0.188, 0.75, 0.5595, 0.0, 0.5467, 0.0, 0.625, 0.0, 0.5715, 0.7195, 0.625, 0.7888, 0.5467, 0.75, 0.3849, 0.75, 0.312, 0.75, 0.375, 0.75, 0.1859, 0.5609, 0.1859, 0.6891, 0.125, 0.6891, 0.125, 0.5609, 0.4309, 0.0, 0.5691, 0.0, 0.5641, 0.06087, 0.4359, 0.06087, 0.625, 0.06087, 0.625, 0.1891, 0.5641, 0.1891, 0.5641, 0.06087, 0.5641, 0.3109, 0.4359, 0.3109, 0.4359, 0.1891, 0.5641, 0.1891, 0.3141, 0.5609, 0.1859, 0.5609, 0.1859, 0.5, 0.3141, 0.5, 0.625, 0.3109, 0.625, 0.4391, 0.5641, 0.4391, 0.5641, 0.3109, 0.5641, 0.5609, 0.4359, 0.5609, 0.4359, 0.4391, 0.5641, 0.4391, 0.3141, 0.6891, 0.3141, 0.5609, 0.4359, 0.5609, 0.4359, 0.6891, 0.6859, 0.5609, 0.6859, 0.6891, 0.5641, 0.6891, 0.5641, 0.5609, 0.5691, 0.75, 0.4309, 0.75, 0.4359, 0.6891, 0.5641, 0.6891, 0.1859, 0.6891, 0.3141, 0.6891, 0.3225, 0.75, 0.1775, 0.75, 0.6859, 0.6891, 0.8141, 0.6891, 0.8225, 0.75, 0.6775, 0.75, 0.4226, 0.0, 0.5774, 0.0, 0.5727, 0.0, 0.4273, 0.0, 0.5774, 0.75, 0.4226, 0.75, 0.4273, 0.75, 0.5727, 0.75, 0.1723, 0.75, 0.3277, 0.75, 0.3367, 0.75, 0.1633, 0.75, 0.6723, 0.75, 0.8277, 0.75, 0.8367, 0.75, 0.6633, 0.75, 0.1775, 0.75, 0.1723, 0.75, 0.125, 0.75, 0.125, 0.75, 0.625, 0.0, 0.625, 0.0, 0.5691, 0.0, 0.5727, 0.0, 0.4309, 0.75, 0.4273, 0.75, 0.3277, 0.75, 0.3225, 0.75, 0.5727, 0.75, 0.5691, 0.75, 0.6775, 0.75, 0.6723, 0.75, 0.4343, 0.0, 0.5657, 0.0, 0.5774, 0.0, 0.4226, 0.0, 0.5657, 0.75, 0.4343, 0.75, 0.4226, 0.75, 0.5774, 0.75, 0.1633, 0.75, 0.3367, 0.75, 0.3256, 0.75, 0.1744, 0.75, 0.6633, 0.75, 0.8367, 0.75, 0.8256, 0.75, 0.6744, 0.75, 0.1633, 0.75, 0.1633, 0.75, 0.125, 0.75, 0.125, 0.75, 0.625, 0.0, 0.625, 0.0, 0.5774, 0.0, 0.5774, 0.0, 0.5774, 0.75, 0.5774, 0.75, 0.6633, 0.75, 0.6633, 0.75, 0.3367, 0.75, 0.3367, 0.75, 0.4226, 0.75, 0.4226, 0.75, 0.4533, 0.0, 0.5467, 0.0, 0.5595, 0.0, 0.4405, 0.0, 0.5467, 0.813, 0.4533, 0.813, 0.4405, 0.75, 0.5595, 0.75, 0.1787, 0.75, 0.3213, 0.75, 0.312, 0.75, 0.188, 0.75, 0.625, 0.7888, 0.625, 0.9612, 0.5467, 0.937, 0.5467, 0.813, 0.5657, 0.0, 0.5595, 0.0, 0.625, 0.0, 0.625, 0.0, 0.5595, 0.75, 0.5657, 0.75, 0.6744, 0.75, 0.6787, 0.75, 0.3213, 0.75, 0.3256, 0.75, 0.4343, 0.75, 0.4405, 0.75, 0.125, 0.75, 0.125, 0.75, 0.1744, 0.75, 0.1787, 0.75, 0.1859, 0.5609, 0.3141, 0.5609, 0.3141, 0.6891, 0.1859, 0.6891])
me_cube_010.use_remesh_fix_poles = True
me_cube_010.use_remesh_preserve_attributes = False
me_cube_010.update()
me_cube_011 = bpy.data.meshes.new('Cube.011')
me_cube_011.from_pydata([(-1.0, -1.0, -1.0), (-1.0, -1.0, 2.021), (-1.0, 0.7059, 1.0), (1.0, -1.0, -1.0), (1.0, -1.0, 2.021), (1.0, 0.7059, 1.0), (-1.0, 0.0, -1.0), (-1.0, 0.0, 0.6647), (1.0, 0.0, -1.0), (1.0, 0.0, 0.6647)], [], [(2, 6, 7), (8, 9, 4, 3), (3, 4, 1, 0), (6, 8, 3, 0), (9, 7, 1, 4), (5, 2, 7, 9), (8, 5, 9), (2, 5, 8, 6), (0, 1, 7, 6)])
_uv = me_cube_011.uv_layers.new(name='UVMap')
_uv.uv.foreach_set('vector', [0.875, 0.5, 0.125, 0.625, 0.625, 0.125, 0.375, 0.625, 0.625, 0.625, 0.625, 0.75, 0.375, 0.75, 0.375, 0.75, 0.625, 0.75, 0.625, 1.0, 0.375, 1.0, 0.125, 0.625, 0.375, 0.625, 0.375, 0.75, 0.125, 0.75, 0.625, 0.625, 0.875, 0.625, 0.875, 0.75, 0.625, 0.75, 0.625, 0.5, 0.875, 0.5, 0.875, 0.625, 0.625, 0.625, 0.375, 0.625, 0.625, 0.5, 0.625, 0.625, 0.875, 0.5, 0.625, 0.5, 0.375, 0.625, 0.125, 0.625, 0.375, 0.0, 0.625, 0.0, 0.625, 0.125, 0.375, 0.125])
me_cube_011.use_remesh_fix_poles = True
me_cube_011.use_remesh_preserve_attributes = False
me_cube_011.update()
me_icosphere = bpy.data.meshes.new('Icosphere')
me_icosphere.from_pydata([(0.0, 0.0, -1.0), (0.7236, -0.5257, -0.4472), (-0.2764, -0.8506, -0.4472), (-0.8944, 0.0, -0.4472), (-0.2764, 0.8506, -0.4472), (0.7236, 0.5257, -0.4472), (0.2764, -0.8506, 0.4472), (-0.7236, -0.5257, 0.4472), (-0.7236, 0.5257, 0.4472), (0.2764, 0.8506, 0.4472), (0.8944, 0.0, 0.4472), (0.0, 0.0, 1.0), (-0.1625, -0.5, -0.8507), (0.4253, -0.309, -0.8507), (0.2629, -0.809, -0.5257), (0.8506, 0.0, -0.5257), (0.4253, 0.309, -0.8507), (-0.5257, 0.0, -0.8507), (-0.6882, -0.5, -0.5257), (-0.1625, 0.5, -0.8507), (-0.6882, 0.5, -0.5257), (0.2629, 0.809, -0.5257), (0.9511, -0.309, 0.0), (0.9511, 0.309, 0.0), (0.0, -1.0, 0.0), (0.5878, -0.809, 0.0), (-0.9511, -0.309, 0.0), (-0.5878, -0.809, 0.0), (-0.5878, 0.809, 0.0), (-0.9511, 0.309, 0.0), (0.5878, 0.809, 0.0), (0.0, 1.0, 0.0), (0.6882, -0.5, 0.5257), (-0.2629, -0.809, 0.5257), (-0.8506, 0.0, 0.5257), (-0.2629, 0.809, 0.5257), (0.6882, 0.5, 0.5257), (0.1625, -0.5, 0.8507), (0.5257, 0.0, 0.8507), (-0.4253, -0.309, 0.8507), (-0.4253, 0.309, 0.8507), (0.1625, 0.5, 0.8507)], [], [(0, 13, 12), (1, 13, 15), (0, 12, 17), (0, 17, 19), (0, 19, 16), (1, 15, 22), (2, 14, 24), (3, 18, 26), (4, 20, 28), (5, 21, 30), (1, 22, 25), (2, 24, 27), (3, 26, 29), (4, 28, 31), (5, 30, 23), (6, 32, 37), (7, 33, 39), (8, 34, 40), (9, 35, 41), (10, 36, 38), (38, 41, 11), (38, 36, 41), (36, 9, 41), (41, 40, 11), (41, 35, 40), (35, 8, 40), (40, 39, 11), (40, 34, 39), (34, 7, 39), (39, 37, 11), (39, 33, 37), (33, 6, 37), (37, 38, 11), (37, 32, 38), (32, 10, 38), (23, 36, 10), (23, 30, 36), (30, 9, 36), (31, 35, 9), (31, 28, 35), (28, 8, 35), (29, 34, 8), (29, 26, 34), (26, 7, 34), (27, 33, 7), (27, 24, 33), (24, 6, 33), (25, 32, 6), (25, 22, 32), (22, 10, 32), (30, 31, 9), (30, 21, 31), (21, 4, 31), (28, 29, 8), (28, 20, 29), (20, 3, 29), (26, 27, 7), (26, 18, 27), (18, 2, 27), (24, 25, 6), (24, 14, 25), (14, 1, 25), (22, 23, 10), (22, 15, 23), (15, 5, 23), (16, 21, 5), (16, 19, 21), (19, 4, 21), (19, 20, 4), (19, 17, 20), (17, 3, 20), (17, 18, 3), (17, 12, 18), (12, 2, 18), (15, 16, 5), (15, 13, 16), (13, 0, 16), (12, 14, 2), (12, 13, 14), (13, 1, 14)])
_uv = me_icosphere.uv_layers.new(name='UVMap')
_uv.uv.foreach_set('vector', [0.1818, 0.0, 0.2273, 0.07873, 0.1364, 0.07873, 0.2727, 0.1575, 0.3182, 0.07873, 0.3636, 0.1575, 0.9091, 0.0, 0.9545, 0.07873, 0.8636, 0.07873, 0.7273, 0.0, 0.7727, 0.07873, 0.6818, 0.07873, 0.5455, 0.0, 0.5909, 0.07873, 0.5, 0.07873, 0.2727, 0.1575, 0.3636, 0.1575, 0.3182, 0.2362, 0.09091, 0.1575, 0.1818, 0.1575, 0.1364, 0.2362, 0.8182, 0.1575, 0.9091, 0.1575, 0.8636, 0.2362, 0.6364, 0.1575, 0.7273, 0.1575, 0.6818, 0.2362, 0.4545, 0.1575, 0.5455, 0.1575, 0.5, 0.2362, 0.2727, 0.1575, 0.3182, 0.2362, 0.2273, 0.2362, 0.09091, 0.1575, 0.1364, 0.2362, 0.04546, 0.2362, 0.8182, 0.1575, 0.8636, 0.2362, 0.7727, 0.2362, 0.6364, 0.1575, 0.6818, 0.2362, 0.5909, 0.2362, 0.4545, 0.1575, 0.5, 0.2362, 0.4091, 0.2362, 0.1818, 0.3149, 0.2727, 0.3149, 0.2273, 0.3937, 0.0, 0.3149, 0.09091, 0.3149, 0.04546, 0.3937, 0.7273, 0.3149, 0.8182, 0.3149, 0.7727, 0.3937, 0.5455, 0.3149, 0.6364, 0.3149, 0.5909, 0.3937, 0.3636, 0.3149, 0.4545, 0.3149, 0.4091, 0.3937, 0.4091, 0.3937, 0.5, 0.3937, 0.4545, 0.4724, 0.4091, 0.3937, 0.4545, 0.3149, 0.5, 0.3937, 0.4545, 0.3149, 0.5455, 0.3149, 0.5, 0.3937, 0.5909, 0.3937, 0.6818, 0.3937, 0.6364, 0.4724, 0.5909, 0.3937, 0.6364, 0.3149, 0.6818, 0.3937, 0.6364, 0.3149, 0.7273, 0.3149, 0.6818, 0.3937, 0.7727, 0.3937, 0.8636, 0.3937, 0.8182, 0.4724, 0.7727, 0.3937, 0.8182, 0.3149, 0.8636, 0.3937, 0.8182, 0.3149, 0.9091, 0.3149, 0.8636, 0.3937, 0.04546, 0.3937, 0.1364, 0.3937, 0.09091, 0.4724, 0.04546, 0.3937, 0.09091, 0.3149, 0.1364, 0.3937, 0.09091, 0.3149, 0.1818, 0.3149, 0.1364, 0.3937, 0.2273, 0.3937, 0.3182, 0.3937, 0.2727, 0.4724, 0.2273, 0.3937, 0.2727, 0.3149, 0.3182, 0.3937, 0.2727, 0.3149, 0.3636, 0.3149, 0.3182, 0.3937, 0.4091, 0.2362, 0.4545, 0.3149, 0.3636, 0.3149, 0.4091, 0.2362, 0.5, 0.2362, 0.4545, 0.3149, 0.5, 0.2362, 0.5455, 0.3149, 0.4545, 0.3149, 0.5909, 0.2362, 0.6364, 0.3149, 0.5455, 0.3149, 0.5909, 0.2362, 0.6818, 0.2362, 0.6364, 0.3149, 0.6818, 0.2362, 0.7273, 0.3149, 0.6364, 0.3149, 0.7727, 0.2362, 0.8182, 0.3149, 0.7273, 0.3149, 0.7727, 0.2362, 0.8636, 0.2362, 0.8182, 0.3149, 0.8636, 0.2362, 0.9091, 0.3149, 0.8182, 0.3149, 0.04546, 0.2362, 0.09091, 0.3149, 0.0, 0.3149, 0.04546, 0.2362, 0.1364, 0.2362, 0.09091, 0.3149, 0.1364, 0.2362, 0.1818, 0.3149, 0.09091, 0.3149, 0.2273, 0.2362, 0.2727, 0.3149, 0.1818, 0.3149, 0.2273, 0.2362, 0.3182, 0.2362, 0.2727, 0.3149, 0.3182, 0.2362, 0.3636, 0.3149, 0.2727, 0.3149, 0.5, 0.2362, 0.5909, 0.2362, 0.5455, 0.3149, 0.5, 0.2362, 0.5455, 0.1575, 0.5909, 0.2362, 0.5455, 0.1575, 0.6364, 0.1575, 0.5909, 0.2362, 0.6818, 0.2362, 0.7727, 0.2362, 0.7273, 0.3149, 0.6818, 0.2362, 0.7273, 0.1575, 0.7727, 0.2362, 0.7273, 0.1575, 0.8182, 0.1575, 0.7727, 0.2362, 0.8636, 0.2362, 0.9545, 0.2362, 0.9091, 0.3149, 0.8636, 0.2362, 0.9091, 0.1575, 0.9545, 0.2362, 0.9091, 0.1575, 1.0, 0.1575, 0.9545, 0.2362, 0.1364, 0.2362, 0.2273, 0.2362, 0.1818, 0.3149, 0.1364, 0.2362, 0.1818, 0.1575, 0.2273, 0.2362, 0.1818, 0.1575, 0.2727, 0.1575, 0.2273, 0.2362, 0.3182, 0.2362, 0.4091, 0.2362, 0.3636, 0.3149, 0.3182, 0.2362, 0.3636, 0.1575, 0.4091, 0.2362, 0.3636, 0.1575, 0.4545, 0.1575, 0.4091, 0.2362, 0.5, 0.07873, 0.5455, 0.1575, 0.4545, 0.1575, 0.5, 0.07873, 0.5909, 0.07873, 0.5455, 0.1575, 0.5909, 0.07873, 0.6364, 0.1575, 0.5455, 0.1575, 0.6818, 0.07873, 0.7273, 0.1575, 0.6364, 0.1575, 0.6818, 0.07873, 0.7727, 0.07873, 0.7273, 0.1575, 0.7727, 0.07873, 0.8182, 0.1575, 0.7273, 0.1575, 0.8636, 0.07873, 0.9091, 0.1575, 0.8182, 0.1575, 0.8636, 0.07873, 0.9545, 0.07873, 0.9091, 0.1575, 0.9545, 0.07873, 1.0, 0.1575, 0.9091, 0.1575, 0.3636, 0.1575, 0.4091, 0.07873, 0.4545, 0.1575, 0.3636, 0.1575, 0.3182, 0.07873, 0.4091, 0.07873, 0.3182, 0.07873, 0.3636, 0.0, 0.4091, 0.07873, 0.1364, 0.07873, 0.1818, 0.1575, 0.09091, 0.1575, 0.1364, 0.07873, 0.2273, 0.07873, 0.1818, 0.1575, 0.2273, 0.07873, 0.2727, 0.1575, 0.1818, 0.1575])
me_icosphere.use_remesh_fix_poles = True
me_icosphere.use_remesh_preserve_attributes = False
me_icosphere.update()
me_icosphere_001 = bpy.data.meshes.new('Icosphere.001')
me_icosphere_001.from_pydata([(0.0, 0.0, -1.0), (0.7236, -0.5257, -0.4472), (-0.2764, -0.8506, -0.4472), (-0.8944, 0.0, -0.4472), (-0.2764, 0.8506, -0.4472), (0.7236, 0.5257, -0.4472), (0.2764, -0.8506, 0.4472), (-0.7236, -0.5257, 0.4472), (-0.7236, 0.5257, 0.4472), (0.2764, 0.8506, 0.4472), (0.8944, 0.0, 0.4472), (0.0, 0.0, 1.0), (-0.1625, -0.5, -0.8507), (0.4253, -0.309, -0.8507), (0.2629, -0.809, -0.5257), (0.8506, 0.0, -0.5257), (0.4253, 0.309, -0.8507), (-0.5257, 0.0, -0.8507), (-0.6882, -0.5, -0.5257), (-0.1625, 0.5, -0.8507), (-0.6882, 0.5, -0.5257), (0.2629, 0.809, -0.5257), (0.9511, -0.309, 0.0), (0.9511, 0.309, 0.0), (0.0, -1.0, 0.0), (0.5878, -0.809, 0.0), (-0.9511, -0.309, 0.0), (-0.5878, -0.809, 0.0), (-0.5878, 0.809, 0.0), (-0.9511, 0.309, 0.0), (0.5878, 0.809, 0.0), (0.0, 1.0, 0.0), (0.6882, -0.5, 0.5257), (-0.2629, -0.809, 0.5257), (-0.8506, 0.0, 0.5257), (-0.2629, 0.809, 0.5257), (0.6882, 0.5, 0.5257), (0.1625, -0.5, 0.8507), (0.5257, 0.0, 0.8507), (-0.4253, -0.309, 0.8507), (-0.4253, 0.309, 0.8507), (0.1625, 0.5, 0.8507)], [], [(0, 13, 12), (1, 13, 15), (0, 12, 17), (0, 17, 19), (0, 19, 16), (1, 15, 22), (2, 14, 24), (3, 18, 26), (4, 20, 28), (5, 21, 30), (1, 22, 25), (2, 24, 27), (3, 26, 29), (4, 28, 31), (5, 30, 23), (6, 32, 37), (7, 33, 39), (8, 34, 40), (9, 35, 41), (10, 36, 38), (38, 41, 11), (38, 36, 41), (36, 9, 41), (41, 40, 11), (41, 35, 40), (35, 8, 40), (40, 39, 11), (40, 34, 39), (34, 7, 39), (39, 37, 11), (39, 33, 37), (33, 6, 37), (37, 38, 11), (37, 32, 38), (32, 10, 38), (23, 36, 10), (23, 30, 36), (30, 9, 36), (31, 35, 9), (31, 28, 35), (28, 8, 35), (29, 34, 8), (29, 26, 34), (26, 7, 34), (27, 33, 7), (27, 24, 33), (24, 6, 33), (25, 32, 6), (25, 22, 32), (22, 10, 32), (30, 31, 9), (30, 21, 31), (21, 4, 31), (28, 29, 8), (28, 20, 29), (20, 3, 29), (26, 27, 7), (26, 18, 27), (18, 2, 27), (24, 25, 6), (24, 14, 25), (14, 1, 25), (22, 23, 10), (22, 15, 23), (15, 5, 23), (16, 21, 5), (16, 19, 21), (19, 4, 21), (19, 20, 4), (19, 17, 20), (17, 3, 20), (17, 18, 3), (17, 12, 18), (12, 2, 18), (15, 16, 5), (15, 13, 16), (13, 0, 16), (12, 14, 2), (12, 13, 14), (13, 1, 14)])
_uv = me_icosphere_001.uv_layers.new(name='UVMap')
_uv.uv.foreach_set('vector', [0.1818, 0.0, 0.2273, 0.07873, 0.1364, 0.07873, 0.2727, 0.1575, 0.3182, 0.07873, 0.3636, 0.1575, 0.9091, 0.0, 0.9545, 0.07873, 0.8636, 0.07873, 0.7273, 0.0, 0.7727, 0.07873, 0.6818, 0.07873, 0.5455, 0.0, 0.5909, 0.07873, 0.5, 0.07873, 0.2727, 0.1575, 0.3636, 0.1575, 0.3182, 0.2362, 0.09091, 0.1575, 0.1818, 0.1575, 0.1364, 0.2362, 0.8182, 0.1575, 0.9091, 0.1575, 0.8636, 0.2362, 0.6364, 0.1575, 0.7273, 0.1575, 0.6818, 0.2362, 0.4545, 0.1575, 0.5455, 0.1575, 0.5, 0.2362, 0.2727, 0.1575, 0.3182, 0.2362, 0.2273, 0.2362, 0.09091, 0.1575, 0.1364, 0.2362, 0.04546, 0.2362, 0.8182, 0.1575, 0.8636, 0.2362, 0.7727, 0.2362, 0.6364, 0.1575, 0.6818, 0.2362, 0.5909, 0.2362, 0.4545, 0.1575, 0.5, 0.2362, 0.4091, 0.2362, 0.1818, 0.3149, 0.2727, 0.3149, 0.2273, 0.3937, 0.0, 0.3149, 0.09091, 0.3149, 0.04546, 0.3937, 0.7273, 0.3149, 0.8182, 0.3149, 0.7727, 0.3937, 0.5455, 0.3149, 0.6364, 0.3149, 0.5909, 0.3937, 0.3636, 0.3149, 0.4545, 0.3149, 0.4091, 0.3937, 0.4091, 0.3937, 0.5, 0.3937, 0.4545, 0.4724, 0.4091, 0.3937, 0.4545, 0.3149, 0.5, 0.3937, 0.4545, 0.3149, 0.5455, 0.3149, 0.5, 0.3937, 0.5909, 0.3937, 0.6818, 0.3937, 0.6364, 0.4724, 0.5909, 0.3937, 0.6364, 0.3149, 0.6818, 0.3937, 0.6364, 0.3149, 0.7273, 0.3149, 0.6818, 0.3937, 0.7727, 0.3937, 0.8636, 0.3937, 0.8182, 0.4724, 0.7727, 0.3937, 0.8182, 0.3149, 0.8636, 0.3937, 0.8182, 0.3149, 0.9091, 0.3149, 0.8636, 0.3937, 0.04546, 0.3937, 0.1364, 0.3937, 0.09091, 0.4724, 0.04546, 0.3937, 0.09091, 0.3149, 0.1364, 0.3937, 0.09091, 0.3149, 0.1818, 0.3149, 0.1364, 0.3937, 0.2273, 0.3937, 0.3182, 0.3937, 0.2727, 0.4724, 0.2273, 0.3937, 0.2727, 0.3149, 0.3182, 0.3937, 0.2727, 0.3149, 0.3636, 0.3149, 0.3182, 0.3937, 0.4091, 0.2362, 0.4545, 0.3149, 0.3636, 0.3149, 0.4091, 0.2362, 0.5, 0.2362, 0.4545, 0.3149, 0.5, 0.2362, 0.5455, 0.3149, 0.4545, 0.3149, 0.5909, 0.2362, 0.6364, 0.3149, 0.5455, 0.3149, 0.5909, 0.2362, 0.6818, 0.2362, 0.6364, 0.3149, 0.6818, 0.2362, 0.7273, 0.3149, 0.6364, 0.3149, 0.7727, 0.2362, 0.8182, 0.3149, 0.7273, 0.3149, 0.7727, 0.2362, 0.8636, 0.2362, 0.8182, 0.3149, 0.8636, 0.2362, 0.9091, 0.3149, 0.8182, 0.3149, 0.04546, 0.2362, 0.09091, 0.3149, 0.0, 0.3149, 0.04546, 0.2362, 0.1364, 0.2362, 0.09091, 0.3149, 0.1364, 0.2362, 0.1818, 0.3149, 0.09091, 0.3149, 0.2273, 0.2362, 0.2727, 0.3149, 0.1818, 0.3149, 0.2273, 0.2362, 0.3182, 0.2362, 0.2727, 0.3149, 0.3182, 0.2362, 0.3636, 0.3149, 0.2727, 0.3149, 0.5, 0.2362, 0.5909, 0.2362, 0.5455, 0.3149, 0.5, 0.2362, 0.5455, 0.1575, 0.5909, 0.2362, 0.5455, 0.1575, 0.6364, 0.1575, 0.5909, 0.2362, 0.6818, 0.2362, 0.7727, 0.2362, 0.7273, 0.3149, 0.6818, 0.2362, 0.7273, 0.1575, 0.7727, 0.2362, 0.7273, 0.1575, 0.8182, 0.1575, 0.7727, 0.2362, 0.8636, 0.2362, 0.9545, 0.2362, 0.9091, 0.3149, 0.8636, 0.2362, 0.9091, 0.1575, 0.9545, 0.2362, 0.9091, 0.1575, 1.0, 0.1575, 0.9545, 0.2362, 0.1364, 0.2362, 0.2273, 0.2362, 0.1818, 0.3149, 0.1364, 0.2362, 0.1818, 0.1575, 0.2273, 0.2362, 0.1818, 0.1575, 0.2727, 0.1575, 0.2273, 0.2362, 0.3182, 0.2362, 0.4091, 0.2362, 0.3636, 0.3149, 0.3182, 0.2362, 0.3636, 0.1575, 0.4091, 0.2362, 0.3636, 0.1575, 0.4545, 0.1575, 0.4091, 0.2362, 0.5, 0.07873, 0.5455, 0.1575, 0.4545, 0.1575, 0.5, 0.07873, 0.5909, 0.07873, 0.5455, 0.1575, 0.5909, 0.07873, 0.6364, 0.1575, 0.5455, 0.1575, 0.6818, 0.07873, 0.7273, 0.1575, 0.6364, 0.1575, 0.6818, 0.07873, 0.7727, 0.07873, 0.7273, 0.1575, 0.7727, 0.07873, 0.8182, 0.1575, 0.7273, 0.1575, 0.8636, 0.07873, 0.9091, 0.1575, 0.8182, 0.1575, 0.8636, 0.07873, 0.9545, 0.07873, 0.9091, 0.1575, 0.9545, 0.07873, 1.0, 0.1575, 0.9091, 0.1575, 0.3636, 0.1575, 0.4091, 0.07873, 0.4545, 0.1575, 0.3636, 0.1575, 0.3182, 0.07873, 0.4091, 0.07873, 0.3182, 0.07873, 0.3636, 0.0, 0.4091, 0.07873, 0.1364, 0.07873, 0.1818, 0.1575, 0.09091, 0.1575, 0.1364, 0.07873, 0.2273, 0.07873, 0.1818, 0.1575, 0.2273, 0.07873, 0.2727, 0.1575, 0.1818, 0.1575])
me_icosphere_001.use_remesh_fix_poles = True
me_icosphere_001.use_remesh_preserve_attributes = False
me_icosphere_001.update()
me_icosphere_002 = bpy.data.meshes.new('Icosphere.002')
me_icosphere_002.from_pydata([(0.0, 0.0, -1.0), (0.7236, -0.5257, -0.4472), (-0.2764, -0.8506, -0.4472), (-0.8944, 0.0, -0.4472), (-0.2764, 0.8506, -0.4472), (0.7236, 0.5257, -0.4472), (0.2764, -0.8506, 0.4472), (-0.7236, -0.5257, 0.4472), (-0.7236, 0.5257, 0.4472), (0.2764, 0.8506, 0.4472), (0.8944, 0.0, 0.4472), (0.0, 0.0, 1.0), (-0.1625, -0.5, -0.8507), (0.4253, -0.309, -0.8507), (0.2629, -0.809, -0.5257), (0.8506, 0.0, -0.5257), (0.4253, 0.309, -0.8507), (-0.5257, 0.0, -0.8507), (-0.6882, -0.5, -0.5257), (-0.1625, 0.5, -0.8507), (-0.6882, 0.5, -0.5257), (0.2629, 0.809, -0.5257), (0.9511, -0.309, 0.0), (0.9511, 0.309, 0.0), (0.0, -1.0, 0.0), (0.5878, -0.809, 0.0), (-0.9511, -0.309, 0.0), (-0.5878, -0.809, 0.0), (-0.5878, 0.809, 0.0), (-0.9511, 0.309, 0.0), (0.5878, 0.809, 0.0), (0.0, 1.0, 0.0), (0.6882, -0.5, 0.5257), (-0.2629, -0.809, 0.5257), (-0.8506, 0.0, 0.5257), (-0.2629, 0.809, 0.5257), (0.6882, 0.5, 0.5257), (0.1625, -0.5, 0.8507), (0.5257, 0.0, 0.8507), (-0.4253, -0.309, 0.8507), (-0.4253, 0.309, 0.8507), (0.1625, 0.5, 0.8507)], [], [(0, 13, 12), (1, 13, 15), (0, 12, 17), (0, 17, 19), (0, 19, 16), (1, 15, 22), (2, 14, 24), (3, 18, 26), (4, 20, 28), (5, 21, 30), (1, 22, 25), (2, 24, 27), (3, 26, 29), (4, 28, 31), (5, 30, 23), (6, 32, 37), (7, 33, 39), (8, 34, 40), (9, 35, 41), (10, 36, 38), (38, 41, 11), (38, 36, 41), (36, 9, 41), (41, 40, 11), (41, 35, 40), (35, 8, 40), (40, 39, 11), (40, 34, 39), (34, 7, 39), (39, 37, 11), (39, 33, 37), (33, 6, 37), (37, 38, 11), (37, 32, 38), (32, 10, 38), (23, 36, 10), (23, 30, 36), (30, 9, 36), (31, 35, 9), (31, 28, 35), (28, 8, 35), (29, 34, 8), (29, 26, 34), (26, 7, 34), (27, 33, 7), (27, 24, 33), (24, 6, 33), (25, 32, 6), (25, 22, 32), (22, 10, 32), (30, 31, 9), (30, 21, 31), (21, 4, 31), (28, 29, 8), (28, 20, 29), (20, 3, 29), (26, 27, 7), (26, 18, 27), (18, 2, 27), (24, 25, 6), (24, 14, 25), (14, 1, 25), (22, 23, 10), (22, 15, 23), (15, 5, 23), (16, 21, 5), (16, 19, 21), (19, 4, 21), (19, 20, 4), (19, 17, 20), (17, 3, 20), (17, 18, 3), (17, 12, 18), (12, 2, 18), (15, 16, 5), (15, 13, 16), (13, 0, 16), (12, 14, 2), (12, 13, 14), (13, 1, 14)])
_uv = me_icosphere_002.uv_layers.new(name='UVMap')
_uv.uv.foreach_set('vector', [0.1818, 0.0, 0.2273, 0.07873, 0.1364, 0.07873, 0.2727, 0.1575, 0.3182, 0.07873, 0.3636, 0.1575, 0.9091, 0.0, 0.9545, 0.07873, 0.8636, 0.07873, 0.7273, 0.0, 0.7727, 0.07873, 0.6818, 0.07873, 0.5455, 0.0, 0.5909, 0.07873, 0.5, 0.07873, 0.2727, 0.1575, 0.3636, 0.1575, 0.3182, 0.2362, 0.09091, 0.1575, 0.1818, 0.1575, 0.1364, 0.2362, 0.8182, 0.1575, 0.9091, 0.1575, 0.8636, 0.2362, 0.6364, 0.1575, 0.7273, 0.1575, 0.6818, 0.2362, 0.4545, 0.1575, 0.5455, 0.1575, 0.5, 0.2362, 0.2727, 0.1575, 0.3182, 0.2362, 0.2273, 0.2362, 0.09091, 0.1575, 0.1364, 0.2362, 0.04546, 0.2362, 0.8182, 0.1575, 0.8636, 0.2362, 0.7727, 0.2362, 0.6364, 0.1575, 0.6818, 0.2362, 0.5909, 0.2362, 0.4545, 0.1575, 0.5, 0.2362, 0.4091, 0.2362, 0.1818, 0.3149, 0.2727, 0.3149, 0.2273, 0.3937, 0.0, 0.3149, 0.09091, 0.3149, 0.04546, 0.3937, 0.7273, 0.3149, 0.8182, 0.3149, 0.7727, 0.3937, 0.5455, 0.3149, 0.6364, 0.3149, 0.5909, 0.3937, 0.3636, 0.3149, 0.4545, 0.3149, 0.4091, 0.3937, 0.4091, 0.3937, 0.5, 0.3937, 0.4545, 0.4724, 0.4091, 0.3937, 0.4545, 0.3149, 0.5, 0.3937, 0.4545, 0.3149, 0.5455, 0.3149, 0.5, 0.3937, 0.5909, 0.3937, 0.6818, 0.3937, 0.6364, 0.4724, 0.5909, 0.3937, 0.6364, 0.3149, 0.6818, 0.3937, 0.6364, 0.3149, 0.7273, 0.3149, 0.6818, 0.3937, 0.7727, 0.3937, 0.8636, 0.3937, 0.8182, 0.4724, 0.7727, 0.3937, 0.8182, 0.3149, 0.8636, 0.3937, 0.8182, 0.3149, 0.9091, 0.3149, 0.8636, 0.3937, 0.04546, 0.3937, 0.1364, 0.3937, 0.09091, 0.4724, 0.04546, 0.3937, 0.09091, 0.3149, 0.1364, 0.3937, 0.09091, 0.3149, 0.1818, 0.3149, 0.1364, 0.3937, 0.2273, 0.3937, 0.3182, 0.3937, 0.2727, 0.4724, 0.2273, 0.3937, 0.2727, 0.3149, 0.3182, 0.3937, 0.2727, 0.3149, 0.3636, 0.3149, 0.3182, 0.3937, 0.4091, 0.2362, 0.4545, 0.3149, 0.3636, 0.3149, 0.4091, 0.2362, 0.5, 0.2362, 0.4545, 0.3149, 0.5, 0.2362, 0.5455, 0.3149, 0.4545, 0.3149, 0.5909, 0.2362, 0.6364, 0.3149, 0.5455, 0.3149, 0.5909, 0.2362, 0.6818, 0.2362, 0.6364, 0.3149, 0.6818, 0.2362, 0.7273, 0.3149, 0.6364, 0.3149, 0.7727, 0.2362, 0.8182, 0.3149, 0.7273, 0.3149, 0.7727, 0.2362, 0.8636, 0.2362, 0.8182, 0.3149, 0.8636, 0.2362, 0.9091, 0.3149, 0.8182, 0.3149, 0.04546, 0.2362, 0.09091, 0.3149, 0.0, 0.3149, 0.04546, 0.2362, 0.1364, 0.2362, 0.09091, 0.3149, 0.1364, 0.2362, 0.1818, 0.3149, 0.09091, 0.3149, 0.2273, 0.2362, 0.2727, 0.3149, 0.1818, 0.3149, 0.2273, 0.2362, 0.3182, 0.2362, 0.2727, 0.3149, 0.3182, 0.2362, 0.3636, 0.3149, 0.2727, 0.3149, 0.5, 0.2362, 0.5909, 0.2362, 0.5455, 0.3149, 0.5, 0.2362, 0.5455, 0.1575, 0.5909, 0.2362, 0.5455, 0.1575, 0.6364, 0.1575, 0.5909, 0.2362, 0.6818, 0.2362, 0.7727, 0.2362, 0.7273, 0.3149, 0.6818, 0.2362, 0.7273, 0.1575, 0.7727, 0.2362, 0.7273, 0.1575, 0.8182, 0.1575, 0.7727, 0.2362, 0.8636, 0.2362, 0.9545, 0.2362, 0.9091, 0.3149, 0.8636, 0.2362, 0.9091, 0.1575, 0.9545, 0.2362, 0.9091, 0.1575, 1.0, 0.1575, 0.9545, 0.2362, 0.1364, 0.2362, 0.2273, 0.2362, 0.1818, 0.3149, 0.1364, 0.2362, 0.1818, 0.1575, 0.2273, 0.2362, 0.1818, 0.1575, 0.2727, 0.1575, 0.2273, 0.2362, 0.3182, 0.2362, 0.4091, 0.2362, 0.3636, 0.3149, 0.3182, 0.2362, 0.3636, 0.1575, 0.4091, 0.2362, 0.3636, 0.1575, 0.4545, 0.1575, 0.4091, 0.2362, 0.5, 0.07873, 0.5455, 0.1575, 0.4545, 0.1575, 0.5, 0.07873, 0.5909, 0.07873, 0.5455, 0.1575, 0.5909, 0.07873, 0.6364, 0.1575, 0.5455, 0.1575, 0.6818, 0.07873, 0.7273, 0.1575, 0.6364, 0.1575, 0.6818, 0.07873, 0.7727, 0.07873, 0.7273, 0.1575, 0.7727, 0.07873, 0.8182, 0.1575, 0.7273, 0.1575, 0.8636, 0.07873, 0.9091, 0.1575, 0.8182, 0.1575, 0.8636, 0.07873, 0.9545, 0.07873, 0.9091, 0.1575, 0.9545, 0.07873, 1.0, 0.1575, 0.9091, 0.1575, 0.3636, 0.1575, 0.4091, 0.07873, 0.4545, 0.1575, 0.3636, 0.1575, 0.3182, 0.07873, 0.4091, 0.07873, 0.3182, 0.07873, 0.3636, 0.0, 0.4091, 0.07873, 0.1364, 0.07873, 0.1818, 0.1575, 0.09091, 0.1575, 0.1364, 0.07873, 0.2273, 0.07873, 0.1818, 0.1575, 0.2273, 0.07873, 0.2727, 0.1575, 0.1818, 0.1575])
me_icosphere_002.use_remesh_fix_poles = True
me_icosphere_002.use_remesh_preserve_attributes = False
me_icosphere_002.update()
me_icosphere_003 = bpy.data.meshes.new('Icosphere.003')
me_icosphere_003.from_pydata([(0.0, 0.0, -1.0), (0.7236, -0.5257, -0.4472), (-0.2764, -0.8506, -0.4472), (-0.8944, 0.0, -0.4472), (-0.2764, 0.8506, -0.4472), (0.7236, 0.5257, -0.4472), (0.2764, -0.8506, 0.4472), (-0.7236, -0.5257, 0.4472), (-0.7236, 0.5257, 0.4472), (0.2764, 0.8506, 0.4472), (0.8944, 0.0, 0.4472), (0.0, 0.0, 1.0), (-0.1625, -0.5, -0.8507), (0.4253, -0.309, -0.8507), (0.2629, -0.809, -0.5257), (0.8506, 0.0, -0.5257), (0.4253, 0.309, -0.8507), (-0.5257, 0.0, -0.8507), (-0.6882, -0.5, -0.5257), (-0.1625, 0.5, -0.8507), (-0.6882, 0.5, -0.5257), (0.2629, 0.809, -0.5257), (0.9511, -0.309, 0.0), (0.9511, 0.309, 0.0), (0.0, -1.0, 0.0), (0.5878, -0.809, 0.0), (-0.9511, -0.309, 0.0), (-0.5878, -0.809, 0.0), (-0.5878, 0.809, 0.0), (-0.9511, 0.309, 0.0), (0.5878, 0.809, 0.0), (0.0, 1.0, 0.0), (0.6882, -0.5, 0.5257), (-0.2629, -0.809, 0.5257), (-0.8506, 0.0, 0.5257), (-0.2629, 0.809, 0.5257), (0.6882, 0.5, 0.5257), (0.1625, -0.5, 0.8507), (0.5257, 0.0, 0.8507), (-0.4253, -0.309, 0.8507), (-0.4253, 0.309, 0.8507), (0.1625, 0.5, 0.8507)], [], [(0, 13, 12), (1, 13, 15), (0, 12, 17), (0, 17, 19), (0, 19, 16), (1, 15, 22), (2, 14, 24), (3, 18, 26), (4, 20, 28), (5, 21, 30), (1, 22, 25), (2, 24, 27), (3, 26, 29), (4, 28, 31), (5, 30, 23), (6, 32, 37), (7, 33, 39), (8, 34, 40), (9, 35, 41), (10, 36, 38), (38, 41, 11), (38, 36, 41), (36, 9, 41), (41, 40, 11), (41, 35, 40), (35, 8, 40), (40, 39, 11), (40, 34, 39), (34, 7, 39), (39, 37, 11), (39, 33, 37), (33, 6, 37), (37, 38, 11), (37, 32, 38), (32, 10, 38), (23, 36, 10), (23, 30, 36), (30, 9, 36), (31, 35, 9), (31, 28, 35), (28, 8, 35), (29, 34, 8), (29, 26, 34), (26, 7, 34), (27, 33, 7), (27, 24, 33), (24, 6, 33), (25, 32, 6), (25, 22, 32), (22, 10, 32), (30, 31, 9), (30, 21, 31), (21, 4, 31), (28, 29, 8), (28, 20, 29), (20, 3, 29), (26, 27, 7), (26, 18, 27), (18, 2, 27), (24, 25, 6), (24, 14, 25), (14, 1, 25), (22, 23, 10), (22, 15, 23), (15, 5, 23), (16, 21, 5), (16, 19, 21), (19, 4, 21), (19, 20, 4), (19, 17, 20), (17, 3, 20), (17, 18, 3), (17, 12, 18), (12, 2, 18), (15, 16, 5), (15, 13, 16), (13, 0, 16), (12, 14, 2), (12, 13, 14), (13, 1, 14)])
_uv = me_icosphere_003.uv_layers.new(name='UVMap')
_uv.uv.foreach_set('vector', [0.1818, 0.0, 0.2273, 0.07873, 0.1364, 0.07873, 0.2727, 0.1575, 0.3182, 0.07873, 0.3636, 0.1575, 0.9091, 0.0, 0.9545, 0.07873, 0.8636, 0.07873, 0.7273, 0.0, 0.7727, 0.07873, 0.6818, 0.07873, 0.5455, 0.0, 0.5909, 0.07873, 0.5, 0.07873, 0.2727, 0.1575, 0.3636, 0.1575, 0.3182, 0.2362, 0.09091, 0.1575, 0.1818, 0.1575, 0.1364, 0.2362, 0.8182, 0.1575, 0.9091, 0.1575, 0.8636, 0.2362, 0.6364, 0.1575, 0.7273, 0.1575, 0.6818, 0.2362, 0.4545, 0.1575, 0.5455, 0.1575, 0.5, 0.2362, 0.2727, 0.1575, 0.3182, 0.2362, 0.2273, 0.2362, 0.09091, 0.1575, 0.1364, 0.2362, 0.04546, 0.2362, 0.8182, 0.1575, 0.8636, 0.2362, 0.7727, 0.2362, 0.6364, 0.1575, 0.6818, 0.2362, 0.5909, 0.2362, 0.4545, 0.1575, 0.5, 0.2362, 0.4091, 0.2362, 0.1818, 0.3149, 0.2727, 0.3149, 0.2273, 0.3937, 0.0, 0.3149, 0.09091, 0.3149, 0.04546, 0.3937, 0.7273, 0.3149, 0.8182, 0.3149, 0.7727, 0.3937, 0.5455, 0.3149, 0.6364, 0.3149, 0.5909, 0.3937, 0.3636, 0.3149, 0.4545, 0.3149, 0.4091, 0.3937, 0.4091, 0.3937, 0.5, 0.3937, 0.4545, 0.4724, 0.4091, 0.3937, 0.4545, 0.3149, 0.5, 0.3937, 0.4545, 0.3149, 0.5455, 0.3149, 0.5, 0.3937, 0.5909, 0.3937, 0.6818, 0.3937, 0.6364, 0.4724, 0.5909, 0.3937, 0.6364, 0.3149, 0.6818, 0.3937, 0.6364, 0.3149, 0.7273, 0.3149, 0.6818, 0.3937, 0.7727, 0.3937, 0.8636, 0.3937, 0.8182, 0.4724, 0.7727, 0.3937, 0.8182, 0.3149, 0.8636, 0.3937, 0.8182, 0.3149, 0.9091, 0.3149, 0.8636, 0.3937, 0.04546, 0.3937, 0.1364, 0.3937, 0.09091, 0.4724, 0.04546, 0.3937, 0.09091, 0.3149, 0.1364, 0.3937, 0.09091, 0.3149, 0.1818, 0.3149, 0.1364, 0.3937, 0.2273, 0.3937, 0.3182, 0.3937, 0.2727, 0.4724, 0.2273, 0.3937, 0.2727, 0.3149, 0.3182, 0.3937, 0.2727, 0.3149, 0.3636, 0.3149, 0.3182, 0.3937, 0.4091, 0.2362, 0.4545, 0.3149, 0.3636, 0.3149, 0.4091, 0.2362, 0.5, 0.2362, 0.4545, 0.3149, 0.5, 0.2362, 0.5455, 0.3149, 0.4545, 0.3149, 0.5909, 0.2362, 0.6364, 0.3149, 0.5455, 0.3149, 0.5909, 0.2362, 0.6818, 0.2362, 0.6364, 0.3149, 0.6818, 0.2362, 0.7273, 0.3149, 0.6364, 0.3149, 0.7727, 0.2362, 0.8182, 0.3149, 0.7273, 0.3149, 0.7727, 0.2362, 0.8636, 0.2362, 0.8182, 0.3149, 0.8636, 0.2362, 0.9091, 0.3149, 0.8182, 0.3149, 0.04546, 0.2362, 0.09091, 0.3149, 0.0, 0.3149, 0.04546, 0.2362, 0.1364, 0.2362, 0.09091, 0.3149, 0.1364, 0.2362, 0.1818, 0.3149, 0.09091, 0.3149, 0.2273, 0.2362, 0.2727, 0.3149, 0.1818, 0.3149, 0.2273, 0.2362, 0.3182, 0.2362, 0.2727, 0.3149, 0.3182, 0.2362, 0.3636, 0.3149, 0.2727, 0.3149, 0.5, 0.2362, 0.5909, 0.2362, 0.5455, 0.3149, 0.5, 0.2362, 0.5455, 0.1575, 0.5909, 0.2362, 0.5455, 0.1575, 0.6364, 0.1575, 0.5909, 0.2362, 0.6818, 0.2362, 0.7727, 0.2362, 0.7273, 0.3149, 0.6818, 0.2362, 0.7273, 0.1575, 0.7727, 0.2362, 0.7273, 0.1575, 0.8182, 0.1575, 0.7727, 0.2362, 0.8636, 0.2362, 0.9545, 0.2362, 0.9091, 0.3149, 0.8636, 0.2362, 0.9091, 0.1575, 0.9545, 0.2362, 0.9091, 0.1575, 1.0, 0.1575, 0.9545, 0.2362, 0.1364, 0.2362, 0.2273, 0.2362, 0.1818, 0.3149, 0.1364, 0.2362, 0.1818, 0.1575, 0.2273, 0.2362, 0.1818, 0.1575, 0.2727, 0.1575, 0.2273, 0.2362, 0.3182, 0.2362, 0.4091, 0.2362, 0.3636, 0.3149, 0.3182, 0.2362, 0.3636, 0.1575, 0.4091, 0.2362, 0.3636, 0.1575, 0.4545, 0.1575, 0.4091, 0.2362, 0.5, 0.07873, 0.5455, 0.1575, 0.4545, 0.1575, 0.5, 0.07873, 0.5909, 0.07873, 0.5455, 0.1575, 0.5909, 0.07873, 0.6364, 0.1575, 0.5455, 0.1575, 0.6818, 0.07873, 0.7273, 0.1575, 0.6364, 0.1575, 0.6818, 0.07873, 0.7727, 0.07873, 0.7273, 0.1575, 0.7727, 0.07873, 0.8182, 0.1575, 0.7273, 0.1575, 0.8636, 0.07873, 0.9091, 0.1575, 0.8182, 0.1575, 0.8636, 0.07873, 0.9545, 0.07873, 0.9091, 0.1575, 0.9545, 0.07873, 1.0, 0.1575, 0.9091, 0.1575, 0.3636, 0.1575, 0.4091, 0.07873, 0.4545, 0.1575, 0.3636, 0.1575, 0.3182, 0.07873, 0.4091, 0.07873, 0.3182, 0.07873, 0.3636, 0.0, 0.4091, 0.07873, 0.1364, 0.07873, 0.1818, 0.1575, 0.09091, 0.1575, 0.1364, 0.07873, 0.2273, 0.07873, 0.1818, 0.1575, 0.2273, 0.07873, 0.2727, 0.1575, 0.1818, 0.1575])
me_icosphere_003.use_remesh_fix_poles = True
me_icosphere_003.use_remesh_preserve_attributes = False
me_icosphere_003.update()

# ---- objects
ob_body = bpy.data.objects.new('Body', me_cylinder)
ob_leg_fl = bpy.data.objects.new('Leg_FL', me_cube_005)
ob_leg_fr = bpy.data.objects.new('Leg_FR', me_cube_006)
ob_leg_bl = bpy.data.objects.new('Leg_BL', me_cube_007)
ob_leg_br = bpy.data.objects.new('Leg_BR', me_cube_008)
ob_tail = bpy.data.objects.new('Tail', me_cube_009)
ob_cylinder_001 = bpy.data.objects.new('Cylinder.001', me_cylinder_001)
ob_head = bpy.data.objects.new('Head', me_cube_010)
ob_cube_006 = bpy.data.objects.new('Cube.006', me_cube_011)
ob_pupil_l = bpy.data.objects.new('Pupil_L', me_icosphere)
ob_eye_l = bpy.data.objects.new('Eye_L', me_icosphere_001)
ob_eye_r = bpy.data.objects.new('Eye_R', me_icosphere_002)
ob_pupil_r = bpy.data.objects.new('Pupil_R', me_icosphere_003)

# ---- transforms, parenting, visibility, modifiers, constraints
ob_body.location = (0.0, 0.0, 0.0)
ob_body.rotation_euler = (0.0, -0.0, 0.3927)
ob_body.scale = (1.0, 1.0, 0.4983)
_m = ob_body.modifiers.new('Boolean', 'BOOLEAN')
_m.object = ob_cylinder_001
ob_leg_fl.location = (0.6192, -0.8556, 0.0)
ob_leg_fl.rotation_euler = (0.0, -0.0, -0.6339)
ob_leg_fl.scale = (0.2029, 0.2029, 0.2029)
_m = ob_leg_fl.modifiers.new('Subdivision', 'SUBSURF')
ob_leg_fr.location = (-0.6192, -0.8556, 0.0)
ob_leg_fr.rotation_euler = (0.0, -0.0, 0.6339)
ob_leg_fr.scale = (-0.2029, -0.2029, 0.2029)
_m = ob_leg_fr.modifiers.new('Subdivision', 'SUBSURF')
ob_leg_bl.location = (0.6192, 0.8556, 0.0)
ob_leg_bl.rotation_euler = (0.0, -0.0, 0.6339)
ob_leg_bl.scale = (0.2029, -0.2029, 0.2029)
_m = ob_leg_bl.modifiers.new('Subdivision', 'SUBSURF')
ob_leg_br.location = (-0.6192, 0.8556, 0.0)
ob_leg_br.rotation_euler = (0.0, -0.0, -0.6339)
ob_leg_br.scale = (-0.2029, 0.2029, 0.2029)
_m = ob_leg_br.modifiers.new('Subdivision', 'SUBSURF')
ob_tail.location = (0.0, 1.221, 0.0792)
ob_tail.rotation_euler = (-0.2291, -0.0, 0.0)
ob_tail.scale = (0.1296, 0.1296, 0.1296)
ob_cylinder_001.location = (0.0, 2.01, -0.3035)
ob_cylinder_001.rotation_euler = (1.332, -0.0, 0.0)
ob_cylinder_001.scale = (0.04931, 0.04931, 1.0)
ob_cylinder_001.display_type = 'WIRE'
ob_head.location = (0.0, -1.157, 0.0)
ob_head.scale = (0.1301, 0.1301, 0.1301)
_m = ob_head.modifiers.new('Boolean', 'BOOLEAN')
_m.object = ob_cube_006
ob_cube_006.location = (-0.02909, -1.804, -0.06101)
ob_cube_006.rotation_euler = (0.1467, -0.0, 0.0)
ob_cube_006.scale = (0.2704, 0.2704, 0.03557)
ob_pupil_l.location = (0.157, -1.738, 0.1545)
ob_pupil_l.scale = (-0.08157, -0.08157, -0.08157)
_m = ob_pupil_l.modifiers.new('Subdivision', 'SUBSURF')
ob_eye_l.location = (0.1423, -1.706, 0.1253)
ob_eye_l.scale = (-0.1147, -0.1147, -0.1147)
_m = ob_eye_l.modifiers.new('Subdivision', 'SUBSURF')
ob_eye_r.location = (-0.1423, -1.706, 0.1253)
ob_eye_r.scale = (-0.1147, -0.1147, -0.1147)
_m = ob_eye_r.modifiers.new('Subdivision', 'SUBSURF')
ob_pupil_r.location = (-0.157, -1.738, 0.1545)
ob_pupil_r.scale = (-0.08157, -0.08157, -0.08157)
_m = ob_pupil_r.modifiers.new('Subdivision', 'SUBSURF')

# ---- collection membership
col_collection.objects.link(ob_body)
col_collection.objects.link(ob_leg_fl)
col_collection.objects.link(ob_leg_fr)
col_collection.objects.link(ob_leg_bl)
col_collection.objects.link(ob_leg_br)
col_collection.objects.link(ob_tail)
col_collection.objects.link(ob_cylinder_001)
col_collection.objects.link(ob_head)
col_collection.objects.link(ob_cube_006)
col_collection.objects.link(ob_pupil_l)
col_collection.objects.link(ob_eye_l)
col_collection.objects.link(ob_eye_r)
col_collection.objects.link(ob_pupil_r)

# ---- scene / render settings (as saved in the file)
scene.frame_start = 1; scene.frame_end = 250; scene.frame_set(1)
scene.render.engine = 'BLENDER_EEVEE_NEXT'
scene.cycles.sampling_pattern = 'TABULATED_SOBOL'
scene.cycles.use_light_tree = False
scene.view_settings.view_transform = 'Filmic'
bpy.context.view_layer.update()

# ---- added for rendering (the .blend has no active camera and no usable light): camera, sun
cam_auto = bpy.data.cameras.new('AutoCamera')
cam_auto.lens = 50.0
cam_auto.sensor_width = 36.0
cam_auto.clip_end = 1000.0
ob_auto_camera = bpy.data.objects.new('AutoCamera', cam_auto)
scene.collection.objects.link(ob_auto_camera)
ob_auto_camera.location = (5.52668, -6.173, 4.36161)
ob_auto_camera.rotation_euler = (1.09748, -7.21219e-08, 0.694738)
scene.camera = ob_auto_camera
light_auto_sun = bpy.data.lights.new('AutoSun', 'SUN')
light_auto_sun.energy = 3.0
light_auto_sun.angle = 0.0523599
ob_auto_sun = bpy.data.objects.new('AutoSun', light_auto_sun)
scene.collection.objects.link(ob_auto_sun)
ob_auto_sun.rotation_euler = (0.872665, 0.174533, 0.523599)
bpy.context.view_layer.update()
